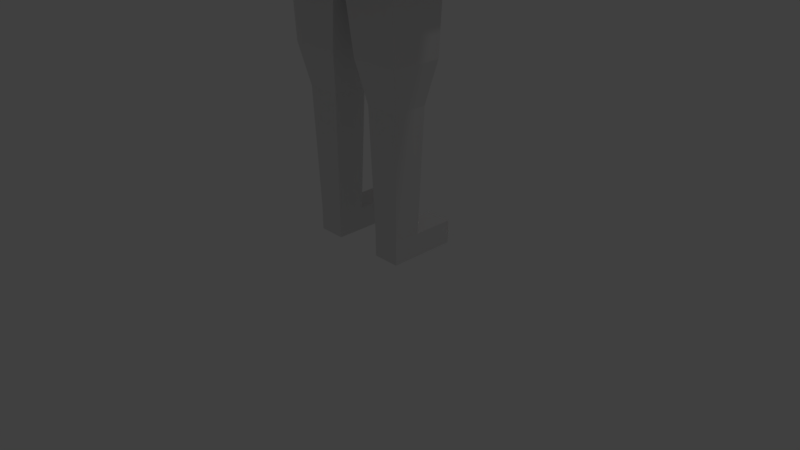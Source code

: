 # Source: Character_Armor.blend  (saved by Blender 2.79.0; exported with 4.5.12 LTS)
import bpy
from mathutils import Matrix  # noqa: F401  (used for matrix-valued properties, if any)

bpy.ops.wm.read_factory_settings(use_empty=True)
scene = bpy.context.scene
scene.name = 'Scene'

# ---- collections
col_collection_1 = bpy.data.collections.new('Collection 1'); scene.collection.children.link(col_collection_1)

# ---- materials (node trees are filled in below, after node groups)
mat_bronze = bpy.data.materials.new('Bronze')
mat_bronze.alpha_threshold = 0.0
mat_bronze.roughness = 0.5

# ---- material node trees
mat_bronze.use_nodes = True; mat_bronze.node_tree.nodes.clear()
_N = mat_bronze.node_tree.nodes; _L = mat_bronze.node_tree.links
n0 = _N.new('ShaderNodeOutputMaterial'); n0.name = 'Material Output'; n0.location = (300, 300)
n1 = _N.new('ShaderNodeBsdfPrincipled'); n1.name = 'Principled BSDF'; n1.location = (10, 300)
n1.width = 150
n1.subsurface_method = 'BURLEY'
n1.inputs[0].default_value = (0.686, 0.07055, 0.0, 1.0)
n1.inputs[1].default_value = 1.0
n1.inputs[2].default_value = 0.1207
n1.inputs[3].default_value = 1.45
n1.inputs[9].default_value = (1.0, 1.0, 1.0)
n1.inputs[15].default_value = 0.3103
n1.inputs[16].default_value = 0.5388
n1.inputs[24].default_value = 0.1871
_L.new(n1.outputs[0], n0.inputs[0])
n0.is_active_output = True

# ---- world
world_world = bpy.data.worlds.new('World'); scene.world = world_world
world_world.color = (0.05088, 0.05088, 0.05088)
world_world.use_sun_shadow = False
world_world.sun_shadow_jitter_overblur = 0.0
world_world.cycles.sampling_method = 'MANUAL'

# ---- cameras
cam_camera = bpy.data.cameras.new('Camera')
cam_camera.clip_end = 100.0
cam_camera.lens = 35.0
cam_camera.sensor_width = 32.0
cam_camera.sensor_height = 18.0
cam_camera.ortho_scale = 7.314
cam_camera.dof.focus_distance = 0.0

# ---- lights
light_lamp_001 = bpy.data.lights.new('Lamp.001', 'POINT')
light_lamp_001.transmission_factor = 0.0
light_lamp_001.energy = 100.0
light_lamp_001.shadow_buffer_clip_start = 0.5
light_lamp_001.shadow_soft_size = 0.1
light_lamp_001.shadow_maximum_resolution = 0.006
light_lamp_001.use_absolute_resolution = True

# ---- meshes
me_cube_001 = bpy.data.meshes.new('Cube.001')
me_cube_001.from_pydata([(-3.024, -0.4204, 6.869), (-2.991, -0.4214, 7.721), (-3.033, 0.3703, 6.872), (-3.067, 0.5103, 7.71), (-1.076, -0.5686, 6.699), (-1.126, -0.5896, 7.713), (-1.077, 0.594, 6.699), (-1.127, 0.653, 7.711), (-2.092, 0.5553, 6.762), (-2.087, 0.6655, 7.826), (-2.093, -0.5735, 6.765), (-2.052, -0.583, 7.83), (-1.634, 0.7939, 7.877), (-1.602, -0.6961, 6.628), (-1.602, 0.6919, 6.626), (-1.612, -0.714, 7.879), (-1.662, 0.6279, 6.679), (-1.661, -0.6483, 7.837), (-1.682, 0.7264, 7.834), (-1.661, -0.6308, 6.68), (-1.683, 0.6611, 6.656), (-1.68, -0.6847, 7.866), (-1.705, 0.766, 7.864), (-1.683, -0.6682, 6.658), (-3.031, -0.4261, 6.933), (-3.006, -0.4266, 7.656), (-3.066, 0.2714, 6.914), (-3.093, 0.3936, 7.668), (-3.073, -0.452, 6.891), (-3.04, -0.4519, 7.696), (-3.07, 0.3069, 6.887), (-3.097, 0.4425, 7.692), (-4.38, -0.2917, 7.03), (-4.356, -0.2906, 7.667), (-4.38, 0.3078, 7.027), (-4.394, 0.4093, 7.659), (-4.438, -0.3186, 7.006), (-4.412, -0.3184, 7.691), (-4.438, 0.3283, 7.001), (-4.464, 0.4416, 7.686), (-4.528, -0.2974, 7.025), (-4.505, -0.2977, 7.672), (-4.526, 0.3114, 7.02), (-4.554, 0.4164, 7.665), (-2.991, -0.3713, 6.924), (-2.96, -0.3713, 7.666), (-2.991, 0.3258, 6.924), (-3.022, 0.4594, 7.666), (-1.098, -0.5172, 6.758), (-1.159, -0.5344, 7.663), (-1.098, 0.5428, 6.758), (-1.159, 0.5963, 7.663), (-2.069, 0.5034, 6.819), (-2.067, 0.6086, 7.773), (-2.069, -0.5182, 6.819), (-2.033, -0.5286, 7.773), (-1.617, 0.7356, 7.824), (-1.582, -0.6402, 6.682), (-1.582, 0.6381, 6.682), (-1.596, -0.6572, 7.824), (-1.648, 0.5774, 6.74), (-1.656, -0.5933, 7.778), (-1.676, 0.669, 7.778), (-1.648, -0.5784, 6.74), (-1.695, 0.6067, 6.714), (-1.698, -0.6272, 7.812), (-1.722, 0.7059, 7.812), (-1.695, -0.6117, 6.714), (-3.046, -0.362, 6.98), (-3.019, -0.362, 7.609), (-3.046, 0.2293, 6.98), (-3.072, 0.3426, 7.609), (-3.094, -0.3967, 6.947), (-3.065, -0.3967, 7.643), (-3.094, 0.2579, 6.947), (-3.122, 0.3833, 7.643), (-4.406, -0.2384, 7.085), (-4.384, -0.2384, 7.612), (-4.406, 0.2574, 7.085), (-4.428, 0.3524, 7.612), (-4.446, -0.2616, 7.062), (-4.422, -0.2616, 7.635), (-4.446, 0.2766, 7.062), (-4.47, 0.3797, 7.635), (-4.494, -0.2457, 7.078), (-4.472, -0.2457, 7.619), (-4.494, 0.2635, 7.078), (-4.517, 0.361, 7.619), (3.024, -0.4204, 6.869), (2.991, -0.4214, 7.721), (3.033, 0.3703, 6.872), (3.067, 0.5103, 7.71), (1.076, -0.5686, 6.699), (1.126, -0.5896, 7.713), (1.077, 0.594, 6.699), (1.127, 0.653, 7.711), (2.092, 0.5553, 6.762), (2.087, 0.6655, 7.826), (2.093, -0.5735, 6.765), (2.052, -0.583, 7.83), (1.634, 0.7939, 7.877), (1.602, -0.6961, 6.628), (1.602, 0.6919, 6.626), (1.612, -0.714, 7.879), (1.662, 0.6279, 6.679), (1.661, -0.6483, 7.837), (1.682, 0.7264, 7.834), (1.661, -0.6308, 6.68), (1.683, 0.6611, 6.656), (1.68, -0.6847, 7.866), (1.705, 0.766, 7.864), (1.683, -0.6682, 6.658), (3.031, -0.4261, 6.933), (3.006, -0.4266, 7.656), (3.066, 0.2714, 6.914), (3.093, 0.3936, 7.668), (3.073, -0.452, 6.891), (3.04, -0.4519, 7.696), (3.07, 0.3069, 6.887), (3.097, 0.4425, 7.692), (4.38, -0.2917, 7.03), (4.356, -0.2906, 7.667), (4.38, 0.3078, 7.027), (4.394, 0.4093, 7.659), (4.438, -0.3186, 7.006), (4.412, -0.3184, 7.691), (4.438, 0.3283, 7.001), (4.464, 0.4416, 7.686), (4.528, -0.2974, 7.025), (4.505, -0.2977, 7.672), (4.526, 0.3114, 7.02), (4.554, 0.4164, 7.665), (2.991, -0.3713, 6.924), (2.96, -0.3713, 7.666), (2.991, 0.3258, 6.924), (3.022, 0.4594, 7.666), (1.098, -0.5172, 6.758), (1.159, -0.5344, 7.663), (1.098, 0.5428, 6.758), (1.159, 0.5963, 7.663), (2.069, 0.5034, 6.819), (2.067, 0.6086, 7.773), (2.069, -0.5182, 6.819), (2.033, -0.5286, 7.773), (1.617, 0.7356, 7.824), (1.582, -0.6402, 6.682), (1.582, 0.6381, 6.682), (1.596, -0.6572, 7.824), (1.648, 0.5774, 6.74), (1.656, -0.5933, 7.778), (1.676, 0.669, 7.778), (1.648, -0.5784, 6.74), (1.695, 0.6067, 6.714), (1.698, -0.6272, 7.812), (1.722, 0.7059, 7.812), (1.695, -0.6117, 6.714), (3.046, -0.362, 6.98), (3.019, -0.362, 7.609), (3.046, 0.2293, 6.98), (3.072, 0.3426, 7.609), (3.094, -0.3967, 6.947), (3.065, -0.3967, 7.643), (3.094, 0.2579, 6.947), (3.122, 0.3833, 7.643), (4.406, -0.2384, 7.085), (4.384, -0.2384, 7.612), (4.406, 0.2574, 7.085), (4.428, 0.3524, 7.612), (4.446, -0.2616, 7.062), (4.422, -0.2616, 7.635), (4.446, 0.2766, 7.062), (4.47, 0.3797, 7.635), (4.494, -0.2457, 7.078), (4.472, -0.2457, 7.619), (4.494, 0.2635, 7.078), (4.517, 0.361, 7.619)], [], [(14, 12, 7, 6), (10, 11, 1, 0), (14, 6, 4, 13), (9, 3, 1, 11), (22, 9, 11, 21), (2, 8, 10, 0), (23, 21, 11, 10), (2, 3, 9, 8), (4, 5, 15, 13), (7, 12, 15, 5), (16, 14, 13, 19), (16, 18, 12, 14), (20, 22, 18, 16), (20, 16, 19, 23), (13, 15, 17, 19), (12, 18, 17, 15), (8, 20, 23, 10), (8, 9, 22, 20), (19, 17, 21, 23), (18, 22, 21, 17), (1, 3, 27, 25), (2, 0, 24, 26), (3, 2, 26, 27), (0, 1, 25, 24), (25, 27, 31, 29), (26, 24, 28, 30), (27, 26, 30, 31), (24, 25, 29, 28), (29, 31, 35, 33), (30, 28, 32, 34), (31, 30, 34, 35), (28, 29, 33, 32), (35, 34, 38, 39), (32, 33, 37, 36), (33, 35, 39, 37), (34, 32, 36, 38), (37, 39, 43, 41), (38, 36, 40, 42), (39, 38, 42, 43), (36, 37, 41, 40), (58, 50, 51, 56), (54, 44, 45, 55), (58, 57, 48, 50), (53, 55, 45, 47), (66, 65, 55, 53), (46, 44, 54, 52), (67, 54, 55, 65), (46, 52, 53, 47), (48, 57, 59, 49), (51, 49, 59, 56), (60, 63, 57, 58), (60, 58, 56, 62), (64, 60, 62, 66), (64, 67, 63, 60), (57, 63, 61, 59), (56, 59, 61, 62), (52, 54, 67, 64), (52, 64, 66, 53), (63, 67, 65, 61), (62, 61, 65, 66), (45, 69, 71, 47), (46, 70, 68, 44), (47, 71, 70, 46), (44, 68, 69, 45), (69, 73, 75, 71), (70, 74, 72, 68), (71, 75, 74, 70), (68, 72, 73, 69), (73, 77, 79, 75), (74, 78, 76, 72), (75, 79, 78, 74), (72, 76, 77, 73), (79, 83, 82, 78), (76, 80, 81, 77), (77, 81, 83, 79), (78, 82, 80, 76), (81, 85, 87, 83), (82, 86, 84, 80), (83, 87, 86, 82), (80, 84, 85, 81), (6, 7, 51, 50), (4, 6, 50, 48), (7, 5, 49, 51), (5, 4, 48, 49), (42, 40, 84, 86), (40, 41, 85, 84), (41, 43, 87, 85), (43, 42, 86, 87), (102, 94, 95, 100), (98, 88, 89, 99), (102, 101, 92, 94), (97, 99, 89, 91), (110, 109, 99, 97), (90, 88, 98, 96), (111, 98, 99, 109), (90, 96, 97, 91), (92, 101, 103, 93), (95, 93, 103, 100), (104, 107, 101, 102), (104, 102, 100, 106), (108, 104, 106, 110), (108, 111, 107, 104), (101, 107, 105, 103), (100, 103, 105, 106), (96, 98, 111, 108), (96, 108, 110, 97), (107, 111, 109, 105), (106, 105, 109, 110), (89, 113, 115, 91), (90, 114, 112, 88), (91, 115, 114, 90), (88, 112, 113, 89), (113, 117, 119, 115), (114, 118, 116, 112), (115, 119, 118, 114), (112, 116, 117, 113), (117, 121, 123, 119), (118, 122, 120, 116), (119, 123, 122, 118), (116, 120, 121, 117), (123, 127, 126, 122), (120, 124, 125, 121), (121, 125, 127, 123), (122, 126, 124, 120), (125, 129, 131, 127), (126, 130, 128, 124), (127, 131, 130, 126), (124, 128, 129, 125), (146, 144, 139, 138), (142, 143, 133, 132), (146, 138, 136, 145), (141, 135, 133, 143), (154, 141, 143, 153), (134, 140, 142, 132), (155, 153, 143, 142), (134, 135, 141, 140), (136, 137, 147, 145), (139, 144, 147, 137), (148, 146, 145, 151), (148, 150, 144, 146), (152, 154, 150, 148), (152, 148, 151, 155), (145, 147, 149, 151), (144, 150, 149, 147), (140, 152, 155, 142), (140, 141, 154, 152), (151, 149, 153, 155), (150, 154, 153, 149), (133, 135, 159, 157), (134, 132, 156, 158), (135, 134, 158, 159), (132, 133, 157, 156), (157, 159, 163, 161), (158, 156, 160, 162), (159, 158, 162, 163), (156, 157, 161, 160), (161, 163, 167, 165), (162, 160, 164, 166), (163, 162, 166, 167), (160, 161, 165, 164), (167, 166, 170, 171), (164, 165, 169, 168), (165, 167, 171, 169), (166, 164, 168, 170), (169, 171, 175, 173), (170, 168, 172, 174), (171, 170, 174, 175), (168, 169, 173, 172), (94, 138, 139, 95), (92, 136, 138, 94), (95, 139, 137, 93), (93, 137, 136, 92), (130, 174, 172, 128), (128, 172, 173, 129), (129, 173, 175, 131), (131, 175, 174, 130)])
me_cube_001.materials.append(mat_bronze)
me_cube_001.use_remesh_preserve_volume = False
me_cube_001.use_remesh_preserve_attributes = False
me_cube_001.use_mirror_vertex_groups = False
me_cube_001.update()
me_cube = bpy.data.meshes.new('Cube')
me_cube.from_pydata([(-0.5635, -0.5733, -1.272), (-0.552, -0.8695, -0.9815), (-0.8375, -0.5783, -0.9905), (-0.5462, -0.8695, 0.4059), (-0.5462, -0.5783, 0.6972), (-0.8375, -0.5783, 0.4059), (-0.5561, 0.9121, -1.277), (-0.8294, 1.126, -0.9909), (-0.09484, 1.209, -1.167), (-0.5462, 0.9132, 0.6972), (-0.5462, 1.204, 0.4059), (-0.8375, 0.9132, 0.4059), (-0.8399, -0.5803, -0.6329), (-0.07925, 1.174, -0.09836), (-0.5483, -0.8719, -0.2923), (-0.8399, -0.5803, -0.2923), (-0.5554, 1.203, 0.08406), (-0.8416, 0.9102, -0.2889), (-0.5483, -0.8719, -0.6329), (-0.8257, 1.168, -0.6334), (-0.8399, -0.5803, -0.4771), (-0.5274, 1.228, -0.1027), (-0.5483, -0.8719, -0.4771), (-0.8351, 1.064, -0.4756), (0.5635, -0.5733, -1.272), (0.552, -0.8695, -0.9815), (0.8375, -0.5783, -0.9905), (0.5462, -0.8695, 0.4059), (0.5462, -0.5783, 0.6972), (0.8375, -0.5783, 0.4059), (0.5561, 0.9121, -1.277), (0.8294, 1.126, -0.9909), (0.09484, 1.209, -1.167), (0.5462, 0.9132, 0.6972), (0.5462, 1.204, 0.4059), (0.8375, 0.9132, 0.4059), (0.0, -0.8757, -0.6329), (0.8399, -0.5803, -0.6329), (0.0, 0.9152, 0.6996), (0.0, 1.207, 0.408), (0.07925, 1.174, -0.09836), (0.0, -0.8757, -0.9734), (0.0, -0.5803, 0.6996), (0.0, -0.8719, 0.408), (0.5483, -0.8719, -0.2923), (0.8399, -0.5803, -0.2923), (0.5554, 1.203, 0.08406), (0.8416, 0.9102, -0.2889), (0.0, 1.211, 0.0612), (0.0, -0.8757, -0.2923), (0.5483, -0.8719, -0.6329), (0.8257, 1.168, -0.6334), (0.8399, -0.5803, -0.4771), (0.0, -0.8757, -0.4771), (0.5274, 1.228, -0.1027), (0.5483, -0.8719, -0.4771), (0.8351, 1.064, -0.4756), (-0.5292, -0.5612, -1.238), (-0.5292, -0.8257, -0.9734), (-0.7937, -0.5612, -0.9734), (-0.5292, -0.8257, 0.3888), (-0.5292, -0.5612, 0.6534), (-0.7937, -0.5612, 0.3888), (-0.5292, 0.8961, -1.238), (-0.7937, 1.095, -0.9734), (-0.08907, 1.161, -1.155), (-0.5292, 0.8961, 0.6534), (-0.5292, 1.161, 0.3888), (-0.7937, 0.8961, 0.3888), (-0.7937, -0.5612, -0.6329), (-0.07606, 1.124, -0.09741), (-0.5292, -0.8257, -0.2923), (-0.7937, -0.5612, -0.2923), (-0.5292, 1.161, 0.08173), (-0.7937, 0.8961, -0.2923), (-0.5292, -0.8257, -0.6329), (-0.7937, 1.13, -0.6329), (-0.7937, -0.5612, -0.4771), (-0.5039, 1.184, -0.1074), (-0.5292, -0.8257, -0.4771), (-0.7937, 1.036, -0.4771), (0.5292, -0.5612, -1.238), (0.5292, -0.8257, -0.9734), (0.7937, -0.5612, -0.9734), (0.5292, -0.8257, 0.3888), (0.5292, -0.5612, 0.6534), (0.7937, -0.5612, 0.3888), (0.5292, 0.8961, -1.238), (0.7937, 1.095, -0.9734), (0.08907, 1.161, -1.155), (0.5292, 0.8961, 0.6534), (0.5292, 1.161, 0.3888), (0.7937, 0.8961, 0.3888), (0.0, -0.8257, -0.6329), (0.7937, -0.5612, -0.6329), (0.0, 0.8961, 0.6534), (0.0, 1.161, 0.3888), (0.07606, 1.124, -0.09741), (0.0, -0.8257, -0.9734), (0.0, -0.5612, 0.6534), (0.0, -0.8257, 0.3888), (0.5292, -0.8257, -0.2923), (0.7937, -0.5612, -0.2923), (0.5292, 1.161, 0.08173), (0.7937, 0.8961, -0.2923), (0.0, 1.161, 0.0612), (0.0, -0.8257, -0.2923), (0.5292, -0.8257, -0.6329), (0.7937, 1.13, -0.6329), (0.7937, -0.5612, -0.4771), (0.0, -0.8257, -0.4771), (0.5039, 1.184, -0.1074), (0.5292, -0.8257, -0.4771), (0.7937, 1.036, -0.4771)], [], [(49, 43, 3, 14), (38, 9, 4, 42), (15, 5, 11, 17), (0, 1, 2), (3, 4, 5), (6, 7, 8), (9, 10, 11), (6, 0, 2, 7), (14, 3, 5, 15), (4, 9, 11, 5), (13, 8, 7, 19), (2, 12, 19, 7), (42, 4, 3, 43), (1, 18, 12, 2), (41, 36, 18, 1), (9, 38, 39, 10), (16, 10, 39, 48), (21, 13, 19, 23), (10, 16, 17, 11), (22, 14, 15, 20), (20, 15, 17, 23), (53, 49, 14, 22), (36, 53, 22, 18), (12, 20, 23, 19), (18, 22, 20, 12), (16, 21, 23, 17), (49, 44, 27, 43), (38, 42, 28, 33), (45, 47, 35, 29), (24, 26, 25), (27, 29, 28), (30, 32, 31), (33, 35, 34), (30, 31, 26, 24), (44, 45, 29, 27), (28, 29, 35, 33), (40, 51, 31, 32), (26, 31, 51, 37), (42, 43, 27, 28), (25, 26, 37, 50), (41, 25, 50, 36), (33, 34, 39, 38), (46, 48, 39, 34), (54, 56, 51, 40), (34, 35, 47, 46), (55, 52, 45, 44), (52, 56, 47, 45), (53, 55, 44, 49), (36, 50, 55, 53), (37, 51, 56, 52), (50, 37, 52, 55), (46, 47, 56, 54), (106, 71, 60, 100), (95, 99, 61, 66), (72, 74, 68, 62), (57, 59, 58), (60, 62, 61), (63, 65, 64), (66, 68, 67), (63, 64, 59, 57), (71, 72, 62, 60), (61, 62, 68, 66), (70, 76, 64, 65), (59, 64, 76, 69), (99, 100, 60, 61), (58, 59, 69, 75), (98, 58, 75, 93), (66, 67, 96, 95), (73, 105, 96, 67), (78, 80, 76, 70), (67, 68, 74, 73), (79, 77, 72, 71), (77, 80, 74, 72), (110, 79, 71, 106), (93, 75, 79, 110), (69, 76, 80, 77), (75, 69, 77, 79), (73, 74, 80, 78), (106, 100, 84, 101), (95, 90, 85, 99), (102, 86, 92, 104), (81, 82, 83), (84, 85, 86), (87, 88, 89), (90, 91, 92), (87, 81, 83, 88), (101, 84, 86, 102), (85, 90, 92, 86), (97, 89, 88, 108), (83, 94, 108, 88), (99, 85, 84, 100), (82, 107, 94, 83), (98, 93, 107, 82), (90, 95, 96, 91), (103, 91, 96, 105), (111, 97, 108, 113), (91, 103, 104, 92), (112, 101, 102, 109), (109, 102, 104, 113), (110, 106, 101, 112), (93, 110, 112, 107), (94, 109, 113, 108), (107, 112, 109, 94), (103, 111, 113, 104), (1, 0, 57, 58), (6, 8, 65, 63), (0, 6, 63, 57), (8, 13, 70, 65), (41, 1, 58, 98), (13, 21, 78, 70), (16, 48, 105, 73), (21, 16, 73, 78), (24, 25, 82, 81), (32, 30, 87, 89), (30, 24, 81, 87), (40, 32, 89, 97), (25, 41, 98, 82), (54, 40, 97, 111), (48, 46, 103, 105), (46, 54, 111, 103)])
me_cube.materials.append(mat_bronze)
me_cube.use_remesh_preserve_volume = False
me_cube.use_remesh_preserve_attributes = False
me_cube.use_mirror_vertex_groups = False
me_cube.update()
me_cube_002 = bpy.data.meshes.new('Cube.002')
me_cube_002.from_pydata([(1.327, -0.6302, -2.4), (1.316, -0.7034, 1.153), (1.327, 0.5912, -2.4), (1.313, 0.7934, 1.154), (1.327, 0.7635, 0.1498), (1.326, 0.7605, -0.7018), (1.326, 0.6819, -1.551), (1.324, -0.7982, 0.1503), (1.325, -0.7216, -0.7003), (1.326, -0.6956, -1.55), (0.6451, 1.033, 1.098), (0.6543, -1.048, -2.4), (0.655, 1.048, -2.4), (0.6473, -1.036, 1.094), (0.6536, -1.049, -1.55), (0.6522, -1.049, -0.7002), (0.6514, -1.049, 0.1503), (0.6538, 1.048, -1.55), (0.6549, 1.048, -0.7055), (0.6564, 1.268, 0.1498), (1.333, -0.3333, -2.399), (1.333, 0.3333, -2.399), (1.317, 0.3333, 1.158), (1.317, -0.3333, 1.158), (1.333, 0.3333, -1.549), (1.333, -0.3333, -1.549), (1.333, 0.3333, -0.6995), (1.333, -0.3333, -0.6995), (1.333, 0.584, 0.01654), (1.333, -0.5629, 0.01654), (0.6369, 0.3333, 1.11), (0.6369, -0.3333, 1.11), (1.325, 0.7934, 0.995), (1.325, -0.7218, 0.9936), (0.652, -1.049, 0.941), (0.6536, 1.077, 0.9501), (1.333, 0.584, 0.9924), (1.333, -0.5629, 0.9924), (-1.327, -0.6302, -2.4), (-1.316, -0.7034, 1.153), (-1.327, 0.5912, -2.4), (-1.313, 0.7934, 1.154), (0.0, 1.05, -2.399), (0.0, 1.03, 1.04), (0.0, -1.05, -2.399), (0.0, -1.036, 1.034), (-1.327, 0.7635, 0.1498), (-1.326, 0.7605, -0.7018), (-1.326, 0.6819, -1.551), (-1.324, -0.7982, 0.1503), (-1.325, -0.7216, -0.7003), (-1.326, -0.6956, -1.55), (0.0, -1.05, 0.1502), (0.0, -1.05, -0.6995), (0.0, -1.05, -1.549), (0.0, 1.391, 0.15), (0.0, 1.049, -0.7074), (0.0, 1.05, -1.549), (-0.6451, 1.033, 1.098), (-0.6543, -1.048, -2.4), (-0.655, 1.048, -2.4), (-0.6473, -1.036, 1.094), (-0.6536, -1.049, -1.55), (-0.6522, -1.049, -0.7002), (-0.6514, -1.049, 0.1503), (-0.6538, 1.048, -1.55), (-0.6549, 1.048, -0.7055), (-0.6564, 1.268, 0.1498), (-1.333, -0.3333, -2.399), (-1.333, 0.3333, -2.399), (-1.317, 0.3333, 1.158), (-1.317, -0.3333, 1.158), (0.0, 0.3333, 1.05), (0.0, -0.3333, 1.05), (-1.333, 0.3333, -1.549), (-1.333, -0.3333, -1.549), (-1.333, 0.3333, -0.6995), (-1.333, -0.3333, -0.6995), (-1.333, 0.584, 0.01654), (-1.333, -0.5629, 0.01654), (-0.6369, 0.3333, 1.11), (-0.6369, -0.3333, 1.11), (-1.325, 0.7934, 0.995), (-1.325, -0.7218, 0.9936), (0.0, -1.05, 0.8876), (0.0, 1.093, 0.9027), (-0.652, -1.049, 0.941), (-0.6536, 1.077, 0.9501), (-1.333, 0.584, 0.9924), (-1.333, -0.5629, 0.9924), (1.283, -0.6059, -2.399), (1.283, -0.6832, 1.121), (1.283, 0.5679, -2.399), (1.283, 0.771, 1.121), (1.283, 0.7387, 0.1502), (1.283, 0.7343, -0.6995), (1.283, 0.6563, -1.549), (1.283, -0.7694, 0.1502), (1.283, -0.6949, -0.6995), (1.283, -0.6695, -1.549), (0.6416, 1.0, 1.06), (0.6416, -1.0, -2.399), (0.6416, 1.0, -2.399), (0.6416, -1.0, 1.06), (0.6416, -1.0, -1.549), (0.6416, -1.0, -0.6995), (0.6416, -1.0, 0.1502), (0.6416, 1.0, -1.549), (0.6416, 1.0, -0.6995), (0.6416, 1.22, 0.1502), (1.283, -0.3333, -2.399), (1.283, 0.3333, -2.399), (1.283, 0.3333, 1.121), (1.283, -0.3333, 1.121), (1.283, 0.3333, -1.549), (1.283, -0.3333, -1.549), (1.283, 0.3333, -0.6995), (1.283, -0.3333, -0.6995), (1.283, 0.584, 0.01654), (1.283, -0.5629, 0.01654), (0.6416, 0.3333, 1.06), (0.6416, -0.3333, 1.06), (1.283, 0.7667, 0.9924), (1.283, -0.6946, 0.9924), (0.6416, -1.0, 0.94), (0.6416, 1.029, 0.94), (1.283, 0.584, 0.9924), (1.283, -0.5629, 0.9924), (-1.283, -0.6059, -2.399), (-1.283, -0.6832, 1.121), (-1.283, 0.5679, -2.399), (-1.283, 0.771, 1.121), (0.0, 1.0, -2.399), (0.0, 1.0, 1.0), (0.0, -1.0, -2.399), (0.0, -1.0, 1.0), (-1.283, 0.7387, 0.1502), (-1.283, 0.7343, -0.6995), (-1.283, 0.6563, -1.549), (-1.283, -0.7694, 0.1502), (-1.283, -0.6949, -0.6995), (-1.283, -0.6695, -1.549), (0.0, -1.0, 0.1502), (0.0, -1.0, -0.6995), (0.0, -1.0, -1.549), (0.0, 1.341, 0.1502), (0.0, 1.0, -0.6995), (0.0, 1.0, -1.549), (-0.6416, 1.0, 1.06), (-0.6416, -1.0, -2.399), (-0.6416, 1.0, -2.399), (-0.6416, -1.0, 1.06), (-0.6416, -1.0, -1.549), (-0.6416, -1.0, -0.6995), (-0.6416, -1.0, 0.1502), (-0.6416, 1.0, -1.549), (-0.6416, 1.0, -0.6995), (-0.6416, 1.22, 0.1502), (-1.283, -0.3333, -2.399), (-1.283, 0.3333, -2.399), (-1.283, 0.3333, 1.121), (-1.283, -0.3333, 1.121), (0.0, 0.3333, 1.0), (0.0, -0.3333, 1.0), (-1.283, 0.3333, -1.549), (-1.283, -0.3333, -1.549), (-1.283, 0.3333, -0.6995), (-1.283, -0.3333, -0.6995), (-1.283, 0.584, 0.01654), (-1.283, -0.5629, 0.01654), (-0.6416, 0.3333, 1.06), (-0.6416, -0.3333, 1.06), (-1.283, 0.7667, 0.9924), (-1.283, -0.6946, 0.9924), (0.0, -1.0, 0.8876), (0.0, 1.045, 0.8876), (-0.6416, -1.0, 0.94), (-0.6416, 1.029, 0.94), (-1.283, 0.584, 0.9924), (-1.283, -0.5629, 0.9924)], [], [(35, 10, 3, 32), (37, 23, 1, 33), (31, 73, 45, 13), (34, 13, 45, 84), (11, 14, 54, 44), (14, 15, 53, 54), (15, 16, 52, 53), (20, 25, 9, 0), (25, 27, 8, 9), (27, 29, 7, 8), (12, 17, 6, 2), (17, 18, 5, 6), (18, 19, 4, 5), (56, 55, 19, 18), (57, 56, 18, 17), (42, 57, 17, 12), (8, 7, 16, 15), (9, 8, 15, 14), (0, 9, 14, 11), (33, 1, 13, 34), (23, 31, 13, 1), (85, 43, 10, 35), (3, 10, 30, 22), (22, 30, 31, 23), (5, 4, 28, 26), (26, 28, 29, 27), (6, 5, 26, 24), (24, 26, 27, 25), (2, 6, 24, 21), (21, 24, 25, 20), (10, 43, 72, 30), (32, 3, 22, 36), (36, 22, 23, 37), (4, 32, 36, 28), (55, 85, 35, 19), (7, 33, 34, 16), (16, 34, 84, 52), (29, 37, 33, 7), (19, 35, 32, 4), (87, 82, 41, 58), (89, 83, 39, 71), (81, 61, 45, 73), (86, 84, 45, 61), (59, 44, 54, 62), (62, 54, 53, 63), (63, 53, 52, 64), (68, 38, 51, 75), (75, 51, 50, 77), (77, 50, 49, 79), (60, 40, 48, 65), (65, 48, 47, 66), (66, 47, 46, 67), (56, 66, 67, 55), (57, 65, 66, 56), (42, 60, 65, 57), (50, 63, 64, 49), (51, 62, 63, 50), (38, 59, 62, 51), (83, 86, 61, 39), (71, 39, 61, 81), (85, 87, 58, 43), (41, 70, 80, 58), (70, 71, 81, 80), (47, 76, 78, 46), (76, 77, 79, 78), (48, 74, 76, 47), (74, 75, 77, 76), (40, 69, 74, 48), (69, 68, 75, 74), (58, 80, 72, 43), (82, 88, 70, 41), (88, 89, 71, 70), (46, 78, 88, 82), (55, 67, 87, 85), (49, 64, 86, 83), (64, 52, 84, 86), (79, 49, 83, 89), (67, 46, 82, 87), (125, 122, 93, 100), (127, 123, 91, 113), (121, 103, 135, 163), (124, 174, 135, 103), (101, 134, 144, 104), (104, 144, 143, 105), (105, 143, 142, 106), (110, 90, 99, 115), (115, 99, 98, 117), (117, 98, 97, 119), (102, 92, 96, 107), (107, 96, 95, 108), (108, 95, 94, 109), (146, 108, 109, 145), (147, 107, 108, 146), (132, 102, 107, 147), (98, 105, 106, 97), (99, 104, 105, 98), (90, 101, 104, 99), (123, 124, 103, 91), (113, 91, 103, 121), (175, 125, 100, 133), (93, 112, 120, 100), (112, 113, 121, 120), (95, 116, 118, 94), (116, 117, 119, 118), (96, 114, 116, 95), (114, 115, 117, 116), (92, 111, 114, 96), (111, 110, 115, 114), (100, 120, 162, 133), (122, 126, 112, 93), (126, 127, 113, 112), (94, 118, 126, 122), (145, 109, 125, 175), (97, 106, 124, 123), (106, 142, 174, 124), (119, 97, 123, 127), (109, 94, 122, 125), (177, 148, 131, 172), (179, 161, 129, 173), (171, 163, 135, 151), (176, 151, 135, 174), (149, 152, 144, 134), (152, 153, 143, 144), (153, 154, 142, 143), (158, 165, 141, 128), (165, 167, 140, 141), (167, 169, 139, 140), (150, 155, 138, 130), (155, 156, 137, 138), (156, 157, 136, 137), (146, 145, 157, 156), (147, 146, 156, 155), (132, 147, 155, 150), (140, 139, 154, 153), (141, 140, 153, 152), (128, 141, 152, 149), (173, 129, 151, 176), (161, 171, 151, 129), (175, 133, 148, 177), (131, 148, 170, 160), (160, 170, 171, 161), (137, 136, 168, 166), (166, 168, 169, 167), (138, 137, 166, 164), (164, 166, 167, 165), (130, 138, 164, 159), (159, 164, 165, 158), (148, 133, 162, 170), (172, 131, 160, 178), (178, 160, 161, 179), (136, 172, 178, 168), (145, 175, 177, 157), (139, 173, 176, 154), (154, 176, 174, 142), (169, 179, 173, 139), (157, 177, 172, 136), (2, 21, 111, 92), (0, 11, 101, 90), (42, 12, 102, 132), (11, 44, 134, 101), (12, 2, 92, 102), (20, 0, 90, 110), (21, 20, 110, 111), (29, 28, 118, 119), (31, 30, 120, 121), (30, 72, 162, 120), (73, 31, 121, 163), (28, 36, 126, 118), (37, 29, 119, 127), (36, 37, 127, 126), (69, 40, 130, 159), (59, 38, 128, 149), (60, 42, 132, 150), (44, 59, 149, 134), (40, 60, 150, 130), (38, 68, 158, 128), (68, 69, 159, 158), (78, 79, 169, 168), (80, 81, 171, 170), (72, 80, 170, 162), (81, 73, 163, 171), (88, 78, 168, 178), (79, 89, 179, 169), (89, 88, 178, 179)])
me_cube_002.materials.append(mat_bronze)
me_cube_002.use_remesh_preserve_volume = False
me_cube_002.use_remesh_preserve_attributes = False
me_cube_002.use_mirror_vertex_groups = False
me_cube_002.update()
me_cube_004 = bpy.data.meshes.new('Cube.004')
me_cube_004.from_pydata([(-0.8487, -0.3317, -0.9223), (-0.8638, -0.4115, 0.5636), (-0.8487, 0.3317, -0.9223), (-0.8638, 0.4086, 0.5636), (-0.1854, -0.3317, -0.9223), (-0.001393, -0.4115, 0.5636), (-0.1854, 0.3317, -0.9223), (-0.001393, 0.4086, 0.5636), (-0.7442, 0.2271, -1.466), (-0.7442, -0.2271, -1.466), (-0.29, 0.2271, -1.466), (-0.29, -0.2271, -1.466), (-0.6976, 0.1805, -3.104), (-0.6976, -0.1805, -3.104), (-0.3366, 0.1805, -3.104), (-0.3366, -0.1805, -3.104), (-0.6976, 0.1805, -3.412), (-0.6976, -0.1805, -3.412), (-0.3366, 0.1805, -3.412), (-0.3366, -0.1805, -3.412), (-0.3366, 0.7226, -3.104), (-0.6976, 0.7226, -3.104), (-0.3366, 0.7226, -3.412), (-0.6976, 0.7226, -3.412), (0.8487, -0.3317, -0.9223), (0.8638, -0.4115, 0.5636), (0.8487, 0.3317, -0.9223), (0.8638, 0.4086, 0.5636), (0.1854, -0.3317, -0.9223), (0.001393, -0.4115, 0.5636), (0.1854, 0.3317, -0.9223), (0.001393, 0.4086, 0.5636), (0.7442, 0.2271, -1.466), (0.7442, -0.2271, -1.466), (0.29, 0.2271, -1.466), (0.29, -0.2271, -1.466), (0.6976, 0.1805, -3.104), (0.6976, -0.1805, -3.104), (0.3366, 0.1805, -3.104), (0.3366, -0.1805, -3.104), (0.6976, 0.1805, -3.412), (0.6976, -0.1805, -3.412), (0.3366, 0.1805, -3.412), (0.3366, -0.1805, -3.412), (0.3366, 0.7226, -3.104), (0.6976, 0.7226, -3.104), (0.3366, 0.7226, -3.412), (0.6976, 0.7226, -3.412), (-2.909, -0.2201, 3.979), (-2.909, 0.2187, 3.979), (-2.909, -0.2201, 3.54), (-2.909, 0.2187, 3.54), (-1.727, -0.4379, 4.06), (-1.727, 0.4365, 4.06), (-1.727, 0.5682, 3.408), (-1.727, -0.5696, 3.408), (-4.272, -0.1831, 3.942), (-4.272, 0.1817, 3.942), (-4.272, -0.1831, 3.577), (-4.272, 0.1817, 3.577), (-4.33, 0.2211, 3.981), (-4.33, -0.2226, 3.981), (-4.33, 0.2211, 3.537), (-4.33, -0.2226, 3.537), (-4.824, 0.2211, 3.981), (-4.824, -0.2226, 3.981), (-4.824, 0.2211, 3.537), (-4.824, -0.2226, 3.537), (2.909, -0.2201, 3.979), (2.909, 0.2187, 3.979), (2.909, -0.2201, 3.54), (2.909, 0.2187, 3.54), (1.727, -0.4379, 4.06), (1.727, 0.4365, 4.06), (1.727, 0.5682, 3.408), (1.727, -0.5696, 3.408), (4.272, -0.1831, 3.942), (4.272, 0.1817, 3.942), (4.272, -0.1831, 3.577), (4.272, 0.1817, 3.577), (4.33, 0.2211, 3.981), (4.33, -0.2226, 3.981), (4.33, 0.2211, 3.537), (4.33, -0.2226, 3.537), (4.824, 0.2211, 3.981), (4.824, -0.2226, 3.981), (4.824, 0.2211, 3.537), (4.824, -0.2226, 3.537), (-0.5526, 0.9999, 4.596), (-0.5429, 0.9999, 5.925), (-0.7093, 0.3289, 5.925), (-0.7093, 0.3289, 4.596), (-0.3783, 0.2634, 3.902), (0.5526, 0.9999, 4.596), (0.5429, 0.9999, 5.925), (0.0, 0.9999, 4.596), (0.0, 0.9999, 5.925), (0.7093, 0.3289, 5.925), (0.7093, 0.3289, 4.596), (0.0, 0.3289, 5.925), (0.0, 0.3289, 4.596), (0.3783, 0.2634, 3.902), (0.0, 0.2634, 3.902), (-0.5526, -0.6879, 4.86), (-0.4955, -0.6677, 5.925), (-0.7093, -0.003337, 4.596), (-0.7093, -0.003337, 5.925), (-0.7093, -0.3355, 5.925), (-0.7093, -0.3355, 4.596), (-0.3783, -0.2701, 3.902), (-0.3783, -0.003337, 3.902), (0.5526, -0.6879, 4.86), (0.4955, -0.6677, 5.925), (0.0, -0.6879, 4.86), (0.0, -0.6677, 5.925), (0.7093, -0.003337, 4.596), (0.7093, -0.003337, 5.925), (0.0, -0.003337, 5.925), (0.7093, -0.3355, 5.925), (0.7093, -0.3355, 4.596), (0.0, -0.3355, 5.925), (0.0, -0.3355, 4.596), (0.3783, -0.2701, 3.902), (0.3783, -0.003337, 3.902), (0.0, -0.2701, 3.902), (0.0, -0.003337, 3.902), (-0.5128, 0.2493, 4.474), (-0.5128, -0.003337, 4.474), (0.0, 0.2493, 4.474), (0.5128, 0.2493, 4.474), (0.5128, -0.003337, 4.474), (-0.5128, -0.256, 4.474), (0.0, -0.256, 4.474), (0.5128, -0.256, 4.474), (0.8631, -0.4316, 0.5505), (1.315, -0.5099, 4.003), (0.8631, 0.4316, 0.5505), (1.315, 0.5099, 4.003), (-0.8631, -0.4316, 0.5505), (-1.315, -0.5099, 4.003), (-0.8631, 0.4316, 0.5505), (-1.315, 0.5099, 4.003), (1.886e-08, -0.4316, 0.5505), (2.229e-08, -0.5099, 4.003), (-1.886e-08, 0.4316, 0.5505), (-2.229e-08, 0.5099, 4.003), (0.9534, -0.4472, 1.241), (1.044, -0.4629, 1.931), (1.134, -0.4786, 2.622), (1.224, -0.4942, 3.313), (1.224, 0.4942, 3.313), (1.134, 0.4786, 2.622), (1.044, 0.4629, 1.931), (0.9534, 0.4472, 1.241), (-2.16e-08, 0.4942, 3.313), (-2.092e-08, 0.4786, 2.622), (-2.023e-08, 0.4629, 1.931), (-1.955e-08, 0.4472, 1.241), (2.16e-08, -0.4942, 3.313), (2.092e-08, -0.4786, 2.622), (2.023e-08, -0.4629, 1.931), (1.955e-08, -0.4472, 1.241), (-0.9534, -0.4472, 1.241), (-1.044, -0.4629, 1.931), (-1.134, -0.4786, 2.622), (-1.224, -0.4942, 3.313), (-1.224, 0.4942, 3.313), (-1.134, 0.4786, 2.622), (-1.044, 0.4629, 1.931), (-0.9534, 0.4472, 1.241), (0.8563, -0.3716, -0.1793), (0.8563, 0.3701, -0.1793), (0.09341, 0.3701, -0.1793), (0.09341, -0.3716, -0.1793), (-0.8563, -0.3716, -0.1793), (-0.8563, 0.3701, -0.1793), (-0.09341, 0.3701, -0.1793), (-0.09341, -0.3716, -0.1793), (0.3133, -0.2038, -2.285), (0.3133, 0.2038, -2.285), (0.7209, 0.2038, -2.285), (0.7209, -0.2038, -2.285), (-0.3133, -0.2038, -2.285), (-0.3133, 0.2038, -2.285), (-0.7209, 0.2038, -2.285), (-0.7209, -0.2038, -2.285)], [], [(174, 1, 3, 175), (175, 3, 7, 176), (176, 7, 5, 177), (177, 5, 1, 174), (6, 4, 11, 10), (7, 3, 1, 5), (183, 182, 15, 14), (4, 0, 9, 11), (2, 6, 10, 8), (0, 2, 8, 9), (13, 12, 16, 17), (185, 184, 12, 13), (182, 185, 13, 15), (184, 183, 14, 12), (16, 18, 19, 17), (15, 13, 17, 19), (18, 16, 23, 22), (14, 15, 19, 18), (21, 20, 22, 23), (12, 14, 20, 21), (16, 12, 21, 23), (14, 18, 22, 20), (170, 171, 27, 25), (171, 172, 31, 27), (172, 173, 29, 31), (173, 170, 25, 29), (30, 34, 35, 28), (31, 29, 25, 27), (179, 38, 39, 178), (28, 35, 33, 24), (26, 32, 34, 30), (24, 33, 32, 26), (37, 41, 40, 36), (181, 37, 36, 180), (178, 39, 37, 181), (180, 36, 38, 179), (40, 41, 43, 42), (39, 43, 41, 37), (42, 46, 47, 40), (38, 42, 43, 39), (45, 47, 46, 44), (36, 45, 44, 38), (40, 47, 45, 36), (38, 44, 46, 42), (54, 166, 165, 55), (166, 54, 53, 141), (52, 139, 141, 53), (51, 50, 58, 59), (139, 52, 55, 165), (50, 55, 52, 48), (51, 54, 55, 50), (49, 53, 54, 51), (48, 52, 53, 49), (56, 57, 60, 61), (50, 48, 56, 58), (49, 51, 59, 57), (48, 49, 57, 56), (63, 61, 65, 67), (58, 56, 61, 63), (57, 59, 62, 60), (59, 58, 63, 62), (64, 66, 67, 65), (60, 62, 66, 64), (62, 63, 67, 66), (61, 60, 64, 65), (75, 149, 150, 74), (72, 135, 149, 75), (73, 137, 135, 72), (137, 73, 74, 150), (71, 79, 78, 70), (70, 68, 72, 75), (71, 70, 75, 74), (69, 71, 74, 73), (68, 69, 73, 72), (76, 81, 80, 77), (70, 78, 76, 68), (69, 77, 79, 71), (68, 76, 77, 69), (83, 87, 85, 81), (78, 83, 81, 76), (77, 80, 82, 79), (79, 82, 83, 78), (84, 85, 87, 86), (80, 84, 86, 82), (82, 86, 87, 83), (81, 85, 84, 80), (91, 90, 89, 88), (88, 89, 96, 95), (127, 126, 92, 110), (99, 90, 106, 117), (96, 89, 90, 99), (88, 95, 100, 91), (105, 106, 90, 91), (92, 102, 125, 110), (126, 128, 102, 92), (98, 93, 94, 97), (93, 95, 96, 94), (130, 123, 101, 129), (99, 117, 116, 97), (96, 99, 97, 94), (93, 98, 100, 95), (115, 98, 97, 116), (101, 123, 125, 102), (129, 101, 102, 128), (108, 103, 104, 107), (103, 113, 114, 104), (127, 110, 109, 131), (120, 117, 106, 107), (114, 120, 107, 104), (103, 108, 121, 113), (105, 108, 107, 106), (109, 110, 125, 124), (131, 109, 124, 132), (119, 118, 112, 111), (111, 112, 114, 113), (130, 133, 122, 123), (120, 118, 116, 117), (114, 112, 118, 120), (111, 113, 121, 119), (115, 116, 118, 119), (122, 124, 125, 123), (133, 132, 124, 122), (119, 121, 132, 133), (115, 119, 133, 130), (108, 131, 132, 121), (105, 127, 131, 108), (98, 129, 128, 100), (115, 130, 129, 98), (91, 100, 128, 126), (105, 91, 126, 127), (154, 145, 137, 150), (150, 137, 135, 149), (142, 144, 136, 134), (145, 143, 135, 137), (149, 135, 143, 158), (154, 166, 141, 145), (166, 165, 139, 141), (142, 138, 140, 144), (145, 141, 139, 143), (165, 158, 143, 139), (138, 142, 161, 162), (162, 161, 160, 163), (163, 160, 159, 164), (164, 159, 158, 165), (140, 138, 162, 169), (169, 162, 163, 168), (168, 163, 164, 167), (167, 164, 165, 166), (144, 140, 169, 157), (157, 169, 168, 156), (156, 168, 167, 155), (155, 167, 166, 154), (134, 146, 161, 142), (146, 147, 160, 161), (147, 148, 159, 160), (148, 149, 158, 159), (136, 153, 146, 134), (153, 152, 147, 146), (152, 151, 148, 147), (151, 150, 149, 148), (144, 157, 153, 136), (157, 156, 152, 153), (156, 155, 151, 152), (155, 154, 150, 151), (28, 24, 170, 173), (30, 28, 173, 172), (26, 30, 172, 171), (24, 26, 171, 170), (4, 177, 174, 0), (6, 176, 177, 4), (2, 175, 176, 6), (0, 174, 175, 2), (32, 180, 179, 34), (35, 178, 181, 33), (33, 181, 180, 32), (34, 179, 178, 35), (8, 10, 183, 184), (11, 9, 185, 182), (9, 8, 184, 185), (10, 11, 182, 183)])
me_cube_004.polygons.foreach_set('use_smooth', [True] * 180)
_k = set([(0, 2), (0, 4), (0, 9), (0, 174), (1, 3), (1, 5), (1, 174), (2, 6), (2, 8), (2, 175), (3, 7), (3, 175), (4, 6), (4, 11), (4, 177), (5, 7), (5, 177), (6, 10), (6, 176), (7, 176), (8, 9), (8, 10), (8, 184), (9, 11), (9, 185), (10, 11), (10, 183), (11, 182), (12, 13), (12, 14), (12, 21), (12, 184), (13, 15), (13, 17), (13, 185), (14, 15), (14, 20), (14, 183), (15, 19), (15, 182), (16, 17), (16, 23), (17, 19), (18, 19), (18, 22), (20, 21), (20, 22), (21, 23), (22, 23), (24, 26), (24, 28), (24, 33), (24, 170), (25, 27), (25, 29), (25, 170), (26, 30), (26, 32), (26, 171), (27, 31), (27, 171), (28, 30), (28, 35), (28, 173), (29, 31), (29, 173), (30, 34), (30, 172), (31, 172), (32, 33), (32, 34), (32, 180), (33, 35), (33, 181), (34, 35), (34, 179), (35, 178), (36, 37), (36, 38), (36, 45), (36, 180), (37, 39), (37, 41), (37, 181), (38, 39), (38, 44), (38, 179), (39, 43), (39, 178), (40, 41), (40, 47), (41, 43), (42, 43), (42, 46), (44, 45), (44, 46), (45, 47), (46, 47), (48, 49), (48, 50), (48, 52), (48, 56), (49, 51), (49, 53), (49, 57), (50, 51), (50, 55), (50, 58), (51, 54), (51, 59), (52, 53), (52, 55), (52, 139), (53, 54), (53, 141), (54, 55), (54, 166), (55, 165), (56, 57), (56, 58), (56, 61), (57, 59), (57, 60), (58, 59), (58, 63), (59, 62), (60, 61), (60, 62), (60, 64), (61, 63), (61, 65), (62, 63), (62, 66), (63, 67), (64, 65), (64, 66), (65, 67), (66, 67), (68, 69), (68, 70), (68, 72), (68, 76), (69, 71), (69, 73), (69, 77), (70, 71), (70, 75), (70, 78), (71, 74), (71, 79), (72, 73), (72, 75), (72, 135), (73, 74), (73, 137), (74, 75), (74, 150), (75, 149), (76, 77), (76, 78), (76, 81), (77, 79), (77, 80), (78, 79), (78, 83), (79, 82), (80, 81), (80, 82), (80, 84), (81, 83), (81, 85), (82, 83), (82, 86), (83, 87), (84, 85), (84, 86), (85, 87), (86, 87), (88, 89), (88, 91), (88, 95), (89, 90), (89, 96), (90, 91), (90, 106), (91, 100), (91, 105), (91, 126), (92, 102), (92, 110), (92, 126), (93, 94), (93, 95), (93, 98), (94, 96), (94, 97), (97, 98), (97, 116), (98, 100), (98, 115), (98, 129), (101, 102), (101, 123), (101, 129), (103, 104), (103, 108), (103, 113), (104, 107), (104, 114), (105, 108), (106, 107), (107, 108), (108, 121), (108, 131), (109, 110), (109, 124), (109, 131), (111, 112), (111, 113), (111, 119), (112, 114), (112, 118), (115, 119), (116, 118), (118, 119), (119, 121), (119, 133), (122, 123), (122, 124), (122, 133), (126, 127), (126, 128), (127, 131), (128, 129), (129, 130), (130, 133), (131, 132), (132, 133), (134, 136), (134, 142), (134, 146), (135, 143), (136, 144), (136, 153), (137, 145), (138, 140), (138, 142), (138, 162), (139, 143), (140, 144), (140, 169), (141, 145), (146, 147), (147, 148), (148, 149), (150, 151), (150, 154), (151, 152), (152, 153), (158, 165), (162, 163), (163, 164), (164, 165), (166, 167), (167, 168), (168, 169)])
me_cube_004.attributes.new('sharp_edge', 'BOOLEAN', 'EDGE').data.foreach_set('value', [ (min(e.vertices), max(e.vertices)) in _k for e in me_cube_004.edges])
me_cube_004.use_remesh_preserve_volume = False
me_cube_004.use_remesh_preserve_attributes = False
me_cube_004.use_mirror_vertex_groups = False
me_cube_004.update()
me_cube_004.normals_split_custom_set([tuple(v) for v in zip(*[iter([-0.9999, 0.0, -0.01012, -0.9999, 0.0, -0.01012, -0.9999, 0.0, -0.01012, -0.9999, 0.0, -0.01012, 0.0, 0.9987, -0.05174, 0.0, 0.9987, -0.05174, 0.0, 0.9987, -0.05174, 0.0, 0.9987, -0.05174, 0.9924, 0.0, -0.1229, 0.9924, 0.0, -0.1229, 0.9924, 0.0, -0.1229, 0.9924, 0.0, -0.1229, 0.0, -0.9986, -0.05363, 0.0, -0.9986, -0.05363, 0.0, -0.9986, -0.05363, 0.0, -0.9986, -0.05363, 0.982, 0.0, -0.189, 0.982, 0.0, -0.189, 0.982, 0.0, -0.189, 0.982, 0.0, -0.189, 0.0, 0.0, 1.0, 0.0, 0.0, 1.0, 0.0, 0.0, 1.0, 0.0, 0.0, 1.0, 0.9996, 0.0, -0.0284, 0.9996, 0.0, -0.0284, 0.9996, 0.0, -0.0284, 0.9996, 0.0, -0.0284, 0.0, -0.982, -0.189, 0.0, -0.982, -0.189, 0.0, -0.982, -0.189, 0.0, -0.982, -0.189, 0.0, 0.982, -0.189, 0.0, 0.982, -0.189, 0.0, 0.982, -0.189, 0.0, 0.982, -0.189, -0.982, 0.0, -0.189, -0.982, 0.0, -0.189, -0.982, 0.0, -0.189, -0.982, 0.0, -0.189, -1.0, 0.0, 0.0, -1.0, 0.0, 0.0, -1.0, 0.0, 0.0, -1.0, 0.0, 0.0, -0.9996, 0.0, -0.0284, -0.9996, 0.0, -0.0284, -0.9996, 0.0, -0.0284, -0.9996, 0.0, -0.0284, 0.0, -0.9996, -0.0284, 0.0, -0.9996, -0.0284, 0.0, -0.9996, -0.0284, 0.0, -0.9996, -0.0284, 0.0, 0.9996, -0.0284, 0.0, 0.9996, -0.0284, 0.0, 0.9996, -0.0284, 0.0, 0.9996, -0.0284, 0.0, 0.0, -1.0, 0.0, 0.0, -1.0, 0.0, 0.0, -1.0, 0.0, 0.0, -1.0, 0.0, -1.0, 0.0, 0.0, -1.0, 0.0, 0.0, -1.0, 0.0, 0.0, -1.0, 0.0, 0.0, 0.0, -1.0, 0.0, 0.0, -1.0, 0.0, 0.0, -1.0, 0.0, 0.0, -1.0, 1.0, 0.0, 0.0, 1.0, 0.0, 0.0, 1.0, 0.0, 0.0, 1.0, 0.0, 0.0, 0.0, 1.0, 0.0, 0.0, 1.0, 0.0, 0.0, 1.0, 0.0, 0.0, 1.0, 0.0, 0.0, 0.0, 1.0, 0.0, 0.0, 1.0, 0.0, 0.0, 1.0, 0.0, 0.0, 1.0, -1.0, 0.0, 0.0, -1.0, 0.0, 0.0, -1.0, 0.0, 0.0, -1.0, 0.0, 0.0, 1.0, 0.0, 0.0, 1.0, 0.0, 0.0, 1.0, 0.0, 0.0, 1.0, 0.0, 0.0, 0.9999, 0.0, -0.01012, 0.9999, 0.0, -0.01012, 0.9999, 0.0, -0.01012, 0.9999, 0.0, -0.01012, 0.0, 0.9987, -0.05174, 0.0, 0.9987, -0.05174, 0.0, 0.9987, -0.05174, 0.0, 0.9987, -0.05174, -0.9924, 0.0, -0.1229, -0.9924, 0.0, -0.1229, -0.9924, 0.0, -0.1229, -0.9924, 0.0, -0.1229, 0.0, -0.9986, -0.05363, 0.0, -0.9986, -0.05363, 0.0, -0.9986, -0.05363, 0.0, -0.9986, -0.05363, -0.982, 0.0, -0.189, -0.982, 0.0, -0.189, -0.982, 0.0, -0.189, -0.982, 0.0, -0.189, 0.0, 0.0, 1.0, 0.0, 0.0, 1.0, 0.0, 0.0, 1.0, 0.0, 0.0, 1.0, -0.9996, 0.0, -0.0284, -0.9996, 0.0, -0.0284, -0.9996, 0.0, -0.0284, -0.9996, 0.0, -0.0284, 0.0, -0.982, -0.189, 0.0, -0.982, -0.189, 0.0, -0.982, -0.189, 0.0, -0.982, -0.189, 0.0, 0.982, -0.189, 0.0, 0.982, -0.189, 0.0, 0.982, -0.189, 0.0, 0.982, -0.189, 0.982, 0.0, -0.189, 0.982, 0.0, -0.189, 0.982, 0.0, -0.189, 0.982, 0.0, -0.189, 1.0, 0.0, 0.0, 1.0, 0.0, 0.0, 1.0, 0.0, 0.0, 1.0, 0.0, 0.0, 0.9996, 0.0, -0.0284, 0.9996, 0.0, -0.0284, 0.9996, 0.0, -0.0284, 0.9996, 0.0, -0.0284, 0.0, -0.9996, -0.0284, 0.0, -0.9996, -0.0284, 0.0, -0.9996, -0.0284, 0.0, -0.9996, -0.0284, 0.0, 0.9996, -0.0284, 0.0, 0.9996, -0.0284, 0.0, 0.9996, -0.0284, 0.0, 0.9996, -0.0284, 0.0, 0.0, -1.0, 0.0, 0.0, -1.0, 0.0, 0.0, -1.0, 0.0, 0.0, -1.0, 0.0, -1.0, 0.0, 0.0, -1.0, 0.0, 0.0, -1.0, 0.0, 0.0, -1.0, 0.0, 0.0, 0.0, -1.0, 0.0, 0.0, -1.0, 0.0, 0.0, -1.0, 0.0, 0.0, -1.0, -1.0, 0.0, 0.0, -1.0, 0.0, 0.0, -1.0, 0.0, 0.0, -1.0, 0.0, 0.0, 0.0, 1.0, 0.0, 0.0, 1.0, 0.0, 0.0, 1.0, 0.0, 0.0, 1.0, 0.0, 0.0, 0.0, 1.0, 0.0, 0.0, 1.0, 0.0, 0.0, 1.0, 0.0, 0.0, 1.0, 1.0, 0.0, 0.0, 1.0, 0.0, 0.0, 1.0, 0.0, 0.0, 1.0, 0.0, 0.0, -1.0, 0.0, 0.0, -1.0, 0.0, 0.0, -1.0, 0.0, 0.0, -1.0, 0.0, 0.0, -0.1866, 0.0, -0.9824, -0.1866, 0.0, -0.9824, -0.1866, 0.0, -0.9824, -0.1866, 0.0, -0.9824, 0.01512, 0.9961, 0.08704, 0.01512, 0.9961, 0.08704, 0.01512, 0.9961, 0.08704, 0.01512, 0.9961, 0.08704, 0.138, 0.0, 0.9904, 0.138, 0.0, 0.9904, 0.138, 0.0, 0.9904, 0.138, 0.0, 0.9904, -0.02716, 0.0, -0.9996, -0.02716, 0.0, -0.9996, -0.02716, 0.0, -0.9996, -0.02716, 0.0, -0.9996, 0.01825, -0.996, 0.08725, 0.01825, -0.996, 0.08725, 0.01825, -0.996, 0.08725, 0.01825, -0.996, 0.08725, -0.2293, -0.9663, 0.1166, -0.2293, -0.9663, 0.1166, -0.2293, -0.9663, 0.1166, -0.2293, -0.9663, 0.1166, -0.1108, 0.0, -0.9938, -0.1108, 0.0, -0.9938, -0.1108, 0.0, -0.9938, -0.1108, 0.0, -0.9938, -0.2293, 0.9663, 0.1166, -0.2293, 0.9663, 0.1166, -0.2293, 0.9663, 0.1166, -0.2293, 0.9663, 0.1166, -0.06907, 0.0, 0.9976, -0.06907, 0.0, 0.9976, -0.06907, 0.0, 0.9976, -0.06907, 0.0, 0.9976, 0.5629, 0.0, 0.8265, 0.5629, 0.0, 0.8265, 0.5629, 0.0, 0.8265, 0.5629, 0.0, 0.8265, -0.02716, -0.9996, 0.0, -0.02716, -0.9996, 0.0, -0.02716, -0.9996, 0.0, -0.02716, -0.9996, 0.0, -0.02716, 0.9996, 0.0, -0.02716, 0.9996, 0.0, -0.02716, 0.9996, 0.0, -0.02716, 0.9996, 0.0, -0.02716, 0.0, 0.9996, -0.02716, 0.0, 0.9996, -0.02716, 0.0, 0.9996, -0.02716, 0.0, 0.9996, 0.0, -1.0, 0.0, 0.0, -1.0, 0.0, 0.0, -1.0, 0.0, 0.0, -1.0, 0.0, 0.5629, -0.8265, 0.0, 0.5629, -0.8265, 0.0, 0.5629, -0.8265, 0.0, 0.5629, -0.8265, 0.0, 0.5629, 0.8265, 0.0, 0.5629, 0.8265, 0.0, 0.5629, 0.8265, 0.0, 0.5629, 0.8265, 0.0, 0.5629, 0.0, -0.8265, 0.5629, 0.0, -0.8265, 0.5629, 0.0, -0.8265, 0.5629, 0.0, -0.8265, -1.0, 0.0, 0.0, -1.0, 0.0, 0.0, -1.0, 0.0, 0.0, -1.0, 0.0, 0.0, 0.0, 1.0, 0.0, 0.0, 1.0, 0.0, 0.0, 1.0, 0.0, 0.0, 1.0, 0.0, 0.0, 0.0, -1.0, 0.0, 0.0, -1.0, 0.0, 0.0, -1.0, 0.0, 0.0, -1.0, 0.0, 0.0, 1.0, 0.0, 0.0, 1.0, 0.0, 0.0, 1.0, 0.0, 0.0, 1.0, 0.1866, 0.0, -0.9824, 0.1866, 0.0, -0.9824, 0.1866, 0.0, -0.9824, 0.1866, 0.0, -0.9824, -0.01825, -0.996, 0.08725, -0.01825, -0.996, 0.08725, -0.01825, -0.996, 0.08725, -0.01825, -0.996, 0.08725, -0.138, 0.0, 0.9904, -0.138, 0.0, 0.9904, -0.138, 0.0, 0.9904, -0.138, 0.0, 0.9904, -0.01512, 0.9961, 0.08704, -0.01512, 0.9961, 0.08704, -0.01512, 0.9961, 0.08704, -0.01512, 0.9961, 0.08704, 0.02716, 0.0, -0.9996, 0.02716, 0.0, -0.9996, 0.02716, 0.0, -0.9996, 0.02716, 0.0, -0.9996, 0.2293, -0.9663, 0.1166, 0.2293, -0.9663, 0.1166, 0.2293, -0.9663, 0.1166, 0.2293, -0.9663, 0.1166, 0.1108, 0.0, -0.9938, 0.1108, 0.0, -0.9938, 0.1108, 0.0, -0.9938, 0.1108, 0.0, -0.9938, 0.2293, 0.9663, 0.1166, 0.2293, 0.9663, 0.1166, 0.2293, 0.9663, 0.1166, 0.2293, 0.9663, 0.1166, 0.06907, 0.0, 0.9976, 0.06907, 0.0, 0.9976, 0.06907, 0.0, 0.9976, 0.06907, 0.0, 0.9976, -0.5629, 0.0, 0.8265, -0.5629, 0.0, 0.8265, -0.5629, 0.0, 0.8265, -0.5629, 0.0, 0.8265, 0.02716, -0.9996, 0.0, 0.02716, -0.9996, 0.0, 0.02716, -0.9996, 0.0, 0.02716, -0.9996, 0.0, 0.02716, 0.9996, 0.0, 0.02716, 0.9996, 0.0, 0.02716, 0.9996, 0.0, 0.02716, 0.9996, 0.0, 0.02716, 0.0, 0.9996, 0.02716, 0.0, 0.9996, 0.02716, 0.0, 0.9996, 0.02716, 0.0, 0.9996, 0.0, -1.0, 0.0, 0.0, -1.0, 0.0, 0.0, -1.0, 0.0, 0.0, -1.0, 0.0, -0.5629, -0.8265, 0.0, -0.5629, -0.8265, 0.0, -0.5629, -0.8265, 0.0, -0.5629, -0.8265, 0.0, -0.5629, 0.8265, 0.0, -0.5629, 0.8265, 0.0, -0.5629, 0.8265, 0.0, -0.5629, 0.8265, 0.0, -0.5629, 0.0, -0.8265, -0.5629, 0.0, -0.8265, -0.5629, 0.0, -0.8265, -0.5629, 0.0, -0.8265, 1.0, 0.0, 0.0, 1.0, 0.0, 0.0, 1.0, 0.0, 0.0, 1.0, 0.0, 0.0, 0.0, 1.0, 0.0, 0.0, 1.0, 0.0, 0.0, 1.0, 0.0, 0.0, 1.0, 0.0, 0.0, 0.0, -1.0, 0.0, 0.0, -1.0, 0.0, 0.0, -1.0, 0.0, 0.0, -1.0, 0.0, 0.0, 1.0, 0.0, 0.0, 1.0, 0.0, 0.0, 1.0, 0.0, 0.0, 1.0, -0.9722, 0.234, 0.003537, -0.9722, 0.234, 0.003537, -0.9722, 0.234, 0.003537, -0.9722, 0.234, 0.003537, 0.0, 1.0, 0.0, 0.0, 1.0, 0.0, 0.0, 1.0, 0.0, 0.0, 1.0, 0.0, -0.9735, 0.0, -0.2288, -0.9735, 0.0, -0.2288, -0.9735, 0.0, -0.2288, -0.9735, 0.0, -0.2288, 0.0, 0.0, 1.0, 0.0, 0.0, 1.0, 0.0, 0.0, 1.0, 0.0, 0.0, 1.0, 0.0, 0.0, 1.0, 0.0, 0.0, 1.0, 0.0, 0.0, 1.0, 0.0, 0.0, 1.0, 0.0, 0.0, -1.0, 0.0, 0.0, -1.0, 0.0, 0.0, -1.0, 0.0, 0.0, -1.0, -1.0, 0.0, 0.0, -1.0, 0.0, 0.0, -1.0, 0.0, 0.0, -1.0, 0.0, 0.0, 0.0, 0.0, -1.0, 0.0, 0.0, -1.0, 0.0, 0.0, -1.0, 0.0, 0.0, -1.0, 0.0, 0.9997, 0.02469, 0.0, 0.9997, 0.02469, 0.0, 0.9997, 0.02469, 0.0, 0.9997, 0.02469, 0.9722, 0.234, 0.003537, 0.9722, 0.234, 0.003537, 0.9722, 0.234, 0.003537, 0.9722, 0.234, 0.003537, 0.0, 1.0, 0.0, 0.0, 1.0, 0.0, 0.0, 1.0, 0.0, 0.0, 1.0, 0.0, 0.9735, 0.0, -0.2288, 0.9735, 0.0, -0.2288, 0.9735, 0.0, -0.2288, 0.9735, 0.0, -0.2288, 0.0, 0.0, 1.0, 0.0, 0.0, 1.0, 0.0, 0.0, 1.0, 0.0, 0.0, 1.0, 0.0, 0.0, 1.0, 0.0, 0.0, 1.0, 0.0, 0.0, 1.0, 0.0, 0.0, 1.0, 0.0, 0.0, -1.0, 0.0, 0.0, -1.0, 0.0, 0.0, -1.0, 0.0, 0.0, -1.0, 1.0, 0.0, 0.0, 1.0, 0.0, 0.0, 1.0, 0.0, 0.0, 1.0, 0.0, 0.0, 0.0, 0.0, -1.0, 0.0, 0.0, -1.0, 0.0, 0.0, -1.0, 0.0, 0.0, -1.0, 0.0, 0.9997, 0.02469, 0.0, 0.9997, 0.02469, 0.0, 0.9997, 0.02469, 0.0, 0.9997, 0.02469, -0.8832, -0.4683, 0.02501, -0.8832, -0.4683, 0.02501, -0.8832, -0.4683, 0.02501, -0.8832, -0.4683, 0.02501, 0.0, -0.9998, 0.01897, 0.0, -0.9998, 0.01897, 0.0, -0.9998, 0.01897, 0.0, -0.9998, 0.01897, -0.9735, 0.0, -0.2288, -0.9735, 0.0, -0.2288, -0.9735, 0.0, -0.2288, -0.9735, 0.0, -0.2288, 0.0, 0.0, 1.0, 0.0, 0.0, 1.0, 0.0, 0.0, 1.0, 0.0, 0.0, 1.0, 0.0, 0.0, 1.0, 0.0, 0.0, 1.0, 0.0, 0.0, 1.0, 0.0, 0.0, 1.0, 0.0, -0.5984, -0.8012, 0.0, -0.5984, -0.8012, 0.0, -0.5984, -0.8012, 0.0, -0.5984, -0.8012, -1.0, 0.0, 0.0, -1.0, 0.0, 0.0, -1.0, 0.0, 0.0, -1.0, 0.0, 0.0, 0.0, 0.0, -1.0, 0.0, 0.0, -1.0, 0.0, 0.0, -1.0, 0.0, 0.0, -1.0, 0.0, -0.9997, 0.02469, 0.0, -0.9997, 0.02469, 0.0, -0.9997, 0.02469, 0.0, -0.9997, 0.02469, 0.8832, -0.4683, 0.02501, 0.8832, -0.4683, 0.02501, 0.8832, -0.4683, 0.02501, 0.8832, -0.4683, 0.02501, 0.0, -0.9998, 0.01897, 0.0, -0.9998, 0.01897, 0.0, -0.9998, 0.01897, 0.0, -0.9998, 0.01897, 0.9735, 0.0, -0.2288, 0.9735, 0.0, -0.2288, 0.9735, 0.0, -0.2288, 0.9735, 0.0, -0.2288, 0.0, 0.0, 1.0, 0.0, 0.0, 1.0, 0.0, 0.0, 1.0, 0.0, 0.0, 1.0, 0.0, 0.0, 1.0, 0.0, 0.0, 1.0, 0.0, 0.0, 1.0, 0.0, 0.0, 1.0, 0.0, -0.5984, -0.8012, 0.0, -0.5984, -0.8012, 0.0, -0.5984, -0.8012, 0.0, -0.5984, -0.8012, 1.0, 0.0, 0.0, 1.0, 0.0, 0.0, 1.0, 0.0, 0.0, 1.0, 0.0, 0.0, 0.0, 0.0, -1.0, 0.0, 0.0, -1.0, 0.0, 0.0, -1.0, 0.0, 0.0, -1.0, 0.0, -0.9997, 0.02469, 0.0, -0.9997, 0.02469, 0.0, -0.9997, 0.02469, 0.0, -0.9997, 0.02469, 0.0, -0.8393, -0.5436, 0.0, -0.8393, -0.5436, 0.0, -0.8393, -0.5436, 0.0, -0.8393, -0.5436, 0.5301, 0.0, -0.8479, 0.5301, 0.0, -0.8479, 0.5301, 0.0, -0.8479, 0.5301, 0.0, -0.8479, 0.0, -0.8393, -0.5436, 0.0, -0.8393, -0.5436, 0.0, -0.8393, -0.5436, 0.0, -0.8393, -0.5436, -0.5301, 0.0, -0.8479, -0.5301, 0.0, -0.8479, -0.5301, 0.0, -0.8479, -0.5301, 0.0, -0.8479, 0.0, 0.8393, -0.5436, 0.0, 0.8393, -0.5436, 0.0, 0.8393, -0.5436, 0.0, 0.8393, -0.5436, 0.5301, 0.0, -0.8479, 0.5301, 0.0, -0.8479, 0.5301, 0.0, -0.8479, 0.5301, 0.0, -0.8479, 0.0, 0.8393, -0.5436, 0.0, 0.8393, -0.5436, 0.0, 0.8393, -0.5436, 0.0, 0.8393, -0.5436, -0.5301, 0.0, -0.8479, -0.5301, 0.0, -0.8479, -0.5301, 0.0, -0.8479, -0.5301, 0.0, -0.8479, -3.567e-08, 0.9997, -0.02268, -4.046e-08, 0.9997, -0.02268, -4.673e-08, 0.9997, -0.02268, -4.673e-08, 0.9997, -0.02268, 0.9916, 0.0, -0.1297, 0.9916, 0.0, -0.1297, 0.9916, 0.0, -0.1297, 0.9916, 0.0, -0.1297, 8.991e-09, 0.0, -1.0, 8.991e-09, 0.0, -1.0, 0.0, 0.0, -1.0, 0.0, 0.0, -1.0, 8.885e-08, 0.0, 1.0, 8.885e-08, 0.0, 1.0, 0.0, 0.0, 1.0, 0.0, 0.0, 1.0, 4.208e-08, -0.9997, -0.02268, 4.673e-08, -0.9997, -0.02268, 4.684e-08, -0.9997, -0.02268, 4.857e-08, -0.9997, -0.02268, -3.567e-08, 0.9997, -0.02268, -2.376e-08, 0.9997, -0.02268, -3.419e-08, 0.9997, -0.02268, -4.046e-08, 0.9997, -0.02268, -0.9916, 0.0, -0.1297, -0.9916, 0.0, -0.1297, -0.9916, 0.0, -0.1297, -0.9916, 0.0, -0.1297, 8.991e-09, 0.0, -1.0, 1.798e-08, 0.0, -1.0, 1.798e-08, 0.0, -1.0, 8.991e-09, 0.0, -1.0, 8.885e-08, 0.0, 1.0, 1.777e-07, 0.0, 1.0, 1.777e-07, 0.0, 1.0, 8.885e-08, 0.0, 1.0, 4.694e-08, -0.9997, -0.02268, 4.857e-08, -0.9997, -0.02268, 4.684e-08, -0.9997, -0.02268, 4.694e-08, -0.9997, -0.02268, 3.223e-08, -0.9997, -0.02268, 4.061e-08, -0.9997, -0.02268, 4.245e-08, -0.9997, -0.02268, 3.935e-08, -0.9997, -0.02268, 3.935e-08, -0.9997, -0.02268, 4.245e-08, -0.9997, -0.02268, 4.683e-08, -0.9997, -0.02268, 5.817e-08, -0.9997, -0.02268, 5.817e-08, -0.9997, -0.02268, 4.683e-08, -0.9997, -0.02268, 4.983e-08, -0.9997, -0.02268, 6.631e-08, -0.9997, -0.02268, 6.631e-08, -0.9997, -0.02268, 4.983e-08, -0.9997, -0.02268, 4.857e-08, -0.9997, -0.02268, 6.403e-08, -0.9997, -0.02268, -0.9916, 9.739e-08, -0.1297, -0.9916, 9.739e-08, -0.1297, -0.9916, 9.569e-08, -0.1297, -0.9916, 9.569e-08, -0.1297, -0.9916, 9.569e-08, -0.1297, -0.9916, 9.569e-08, -0.1297, -0.9916, 1.847e-07, -0.1297, -0.9916, 1.847e-07, -0.1297, -0.9916, 1.847e-07, -0.1297, -0.9916, 1.847e-07, -0.1297, -0.9916, 1.344e-07, -0.1297, -0.9916, 1.344e-07, -0.1297, -0.9916, 1.344e-07, -0.1297, -0.9916, 1.344e-07, -0.1297, -0.9916, 0.0, -0.1297, -0.9916, 0.0, -0.1297, -3.223e-08, 0.9997, -0.02268, -4.962e-08, 0.9997, -0.02268, -4.601e-08, 0.9997, -0.02268, -3.09e-08, 0.9997, -0.02268, -3.09e-08, 0.9997, -0.02268, -4.601e-08, 0.9997, -0.02268, -2.774e-08, 0.9997, -0.02268, -2.965e-08, 0.9997, -0.02268, -2.965e-08, 0.9997, -0.02268, -2.774e-08, 0.9997, -0.02268, -1.301e-08, 0.9997, -0.02268, -3.03e-08, 0.9997, -0.02268, -3.03e-08, 0.9997, -0.02268, -1.301e-08, 0.9997, -0.02268, -2.376e-08, 0.9997, -0.02268, -3.567e-08, 0.9997, -0.02268, 4.899e-08, -0.9997, -0.02268, 4.586e-08, -0.9997, -0.02268, 4.245e-08, -0.9997, -0.02268, 4.061e-08, -0.9997, -0.02268, 4.586e-08, -0.9997, -0.02268, 3.591e-08, -0.9997, -0.02268, 4.683e-08, -0.9997, -0.02268, 4.245e-08, -0.9997, -0.02268, 3.591e-08, -0.9997, -0.02268, 3.344e-08, -0.9997, -0.02268, 4.983e-08, -0.9997, -0.02268, 4.683e-08, -0.9997, -0.02268, 3.344e-08, -0.9997, -0.02268, 4.208e-08, -0.9997, -0.02268, 4.857e-08, -0.9997, -0.02268, 4.983e-08, -0.9997, -0.02268, 0.9916, 9.739e-08, -0.1297, 0.9916, 9.569e-08, -0.1297, 0.9916, 9.569e-08, -0.1297, 0.9916, 9.739e-08, -0.1297, 0.9916, 9.569e-08, -0.1297, 0.9916, 1.847e-07, -0.1297, 0.9916, 1.847e-07, -0.1297, 0.9916, 9.569e-08, -0.1297, 0.9916, 1.847e-07, -0.1297, 0.9916, 1.344e-07, -0.1297, 0.9916, 1.344e-07, -0.1297, 0.9916, 1.847e-07, -0.1297, 0.9916, 1.344e-07, -0.1297, 0.9916, 0.0, -0.1297, 0.9916, 0.0, -0.1297, 0.9916, 1.344e-07, -0.1297, -3.223e-08, 0.9997, -0.02268, -3.09e-08, 0.9997, -0.02268, -1.558e-08, 0.9997, -0.02268, -1.485e-08, 0.9997, -0.02268, -3.09e-08, 0.9997, -0.02268, -2.965e-08, 0.9997, -0.02268, -3.157e-08, 0.9997, -0.02268, -1.558e-08, 0.9997, -0.02268, -2.965e-08, 0.9997, -0.02268, -3.03e-08, 0.9997, -0.02268, -4.768e-08, 0.9997, -0.02268, -3.157e-08, 0.9997, -0.02268, -3.03e-08, 0.9997, -0.02268, -3.567e-08, 0.9997, -0.02268, -5.031e-08, 0.9997, -0.02268, -4.768e-08, 0.9997, -0.02268, 0.0, -0.9986, -0.05363, 0.0, -0.9986, -0.05363, 0.0, -0.9986, -0.05363, 0.0, -0.9986, -0.05363, -0.9924, 0.0, -0.1229, -0.9924, 0.0, -0.1229, -0.9924, 0.0, -0.1229, -0.9924, 0.0, -0.1229, 0.0, 0.9987, -0.05174, 0.0, 0.9987, -0.05174, 0.0, 0.9987, -0.05174, 0.0, 0.9987, -0.05174, 0.9999, 0.0, -0.01012, 0.9999, 0.0, -0.01012, 0.9999, 0.0, -0.01012, 0.9999, 0.0, -0.01012, 0.0, -0.9986, -0.05363, 0.0, -0.9986, -0.05363, 0.0, -0.9986, -0.05363, 0.0, -0.9986, -0.05363, 0.9924, 0.0, -0.1229, 0.9924, 0.0, -0.1229, 0.9924, 0.0, -0.1229, 0.9924, 0.0, -0.1229, 0.0, 0.9987, -0.05174, 0.0, 0.9987, -0.05174, 0.0, 0.9987, -0.05174, 0.0, 0.9987, -0.05174, -0.9999, 0.0, -0.01012, -0.9999, 0.0, -0.01012, -0.9999, 0.0, -0.01012, -0.9999, 0.0, -0.01012, 0.0, 0.9996, -0.0284, 0.0, 0.9996, -0.0284, 0.0, 0.9996, -0.0284, 0.0, 0.9996, -0.0284, 0.0, -0.9996, -0.0284, 0.0, -0.9996, -0.0284, 0.0, -0.9996, -0.0284, 0.0, -0.9996, -0.0284, 0.9996, 0.0, -0.0284, 0.9996, 0.0, -0.0284, 0.9996, 0.0, -0.0284, 0.9996, 0.0, -0.0284, -0.9996, 0.0, -0.0284, -0.9996, 0.0, -0.0284, -0.9996, 0.0, -0.0284, -0.9996, 0.0, -0.0284, 0.0, 0.9996, -0.0284, 0.0, 0.9996, -0.0284, 0.0, 0.9996, -0.0284, 0.0, 0.9996, -0.0284, 0.0, -0.9996, -0.0284, 0.0, -0.9996, -0.0284, 0.0, -0.9996, -0.0284, 0.0, -0.9996, -0.0284, -0.9996, 0.0, -0.0284, -0.9996, 0.0, -0.0284, -0.9996, 0.0, -0.0284, -0.9996, 0.0, -0.0284, 0.9996, 0.0, -0.0284, 0.9996, 0.0, -0.0284, 0.9996, 0.0, -0.0284, 0.9996, 0.0, -0.0284])] * 3)])
arm_armature = bpy.data.armatures.new('Armature')  # bones are not reproduced

# ---- objects
ob_armature = bpy.data.objects.new('Armature', arm_armature)
ob_arm = bpy.data.objects.new('Arm', me_cube_001)
ob_helmet = bpy.data.objects.new('Helmet', me_cube)
ob_chest = bpy.data.objects.new('Chest', me_cube_002)
ob_character = bpy.data.objects.new('Character', me_cube_004)
ob_lamp_001 = bpy.data.objects.new('Lamp.001', light_lamp_001)
ob_camera = bpy.data.objects.new('Camera', cam_camera)

# ---- transforms, parenting, visibility, modifiers, constraints
ob_armature.location = (0.0, 0.0, 0.0)
ob_armature.rotation_euler = (1.571, -0.0, 0.0)
ob_armature.scale = (0.01, 0.01, 0.01)
ob_armature.lineart.crease_threshold = 0.0
ob_arm.parent = ob_armature
ob_arm.matrix_parent_inverse = Matrix(((100.0, 0.0, 0.0, 0.0), (0.0, -1.629e-05, 100.0, 0.0), (0.0, -100.0, -1.629e-05, 0.0), (0.0, 0.0, 0.0, 1.0)))
ob_arm.location = (0.0, 0.0, 4.768e-07)
ob_arm.lineart.crease_threshold = 0.0
_vg = ob_arm.vertex_groups.new(name='mixamorig:LeftShoulder')
for _i, _w in zip([4, 5, 6, 7, 12, 44, 45, 46, 47, 48, 49, 50, 51, 52, 53, 54, 55, 56, 57, 58, 59, 60, 61, 62, 63, 64, 65, 66, 67, 68, 69, 70, 71, 72, 73, 74, 75, 88, 89, 90, 91, 92, 93, 94, 95, 96, 97, 98, 99, 100, 101, 102, 103, 104, 105, 106, 107, 108, 109, 110, 111, 112, 113, 114, 115, 116, 117, 118, 119, 120, 121, 122, 123, 124, 125, 126, 127, 128, 129, 130, 131, 132, 133, 134, 135, 136, 137, 138, 139, 140, 141, 142, 143, 144, 145, 146, 147, 148, 149, 150, 151, 152, 153, 154, 155, 156, 157, 158, 159, 160, 161, 162, 163, 164, 165, 166, 167, 168, 169, 170, 171, 172, 173, 174, 175], [1.0, 1.0, 1.0, 1.0, 0.001488, 0.0923, 0.08502, 0.08565, 0.0688, 1.0, 1.0, 1.0, 1.0, 0.0304, 0.0241, 0.0357, 0.02992, 0.003791, 0.00125, 0.000351, 0.001833, 0.003629, 0.005941, 0.002378, 0.006378, 0.006577, 0.009043, 0.00513, 0.009771, 0.09849, 0.09232, 0.09302, 0.07159, 0.104, 0.09802, 0.09882, 0.07019, 0.0, 0.0, 0.0, 0.0, 2.612e-10, 1.861e-16, 4.277e-10, 1.162e-12, 0.0, 0.0, 0.0, 0.0, 1.812e-24, 0.0, 0.0, 0.0, 0.0, 0.0, 0.0, 0.0, 0.0, 0.0, 0.0, 0.0, 0.0, 0.0, 0.0, 0.0, 0.0, 0.0, 0.0, 0.0, 0.0, 0.0, 0.0, 0.0, 0.0, 0.0, 0.0, 0.0, 0.0, 0.0, 0.0, 0.0, 2.244e-07, 1.194e-17, 2.163e-11, 5.518e-16, 6.395e-12, 2.727e-19, 6.547e-10, 2.723e-13, 2.142e-10, 1.116e-19, 5.591e-09, 5.892e-18, 3.465e-25, 5.575e-12, 2.871e-14, 3.51e-30, 1.75e-12, 2.332e-29, 1.734e-26, 1.286e-14, 1.252e-12, 2.664e-26, 5.749e-26, 2.831e-12, 2.607e-09, 5.732e-19, 8.477e-11, 5.178e-20, 1.103e-07, 6.144e-19, 2.145e-11, 2.774e-17, 0.0, 0.0, 0.0, 0.0, 0.0, 0.0, 0.0, 0.0, 0.0, 0.0, 0.0, 0.0]): _vg.add([_i], _w, 'REPLACE')
_vg = ob_arm.vertex_groups.new(name='mixamorig:LeftArm')
for _i, _w in zip([0, 1, 2, 3, 4, 5, 6, 7, 8, 9, 10, 11, 12, 13, 14, 15, 16, 17, 18, 19, 20, 21, 22, 23, 24, 25, 26, 27, 28, 29, 30, 31, 32, 33, 34, 35, 36, 37, 38, 39, 40, 41, 42, 43, 44, 45, 46, 47, 48, 49, 50, 51, 52, 53, 54, 55, 56, 57, 58, 59, 60, 61, 62, 63, 64, 65, 66, 67, 68, 69, 70, 71, 72, 73, 74, 75, 76, 77, 78, 79, 80, 81, 82, 83, 84, 85, 86, 87, 88, 89, 90, 91, 92, 93, 94, 95, 96, 97, 98, 99, 100, 101, 102, 103, 104, 105, 106, 107, 108, 109, 110, 111, 112, 113, 114, 115, 116, 117, 118, 119, 120, 121, 122, 123, 124, 125, 126, 127, 128, 129, 130, 131, 132, 133, 134, 135, 136, 137, 138, 139, 140, 141, 142, 143, 144, 145, 146, 147, 148, 149, 150, 151, 152, 153, 154, 155, 156, 157, 158, 159, 160, 161, 162, 163, 164, 165, 166, 167, 168, 169, 170, 171, 172, 173, 174, 175], [1.0, 1.0, 1.0, 1.0, 1.0, 0.9807, 1.0, 1.0, 1.0, 1.0, 0.9972, 1.0, 1.0, 1.0, 1.0, 1.0, 1.0, 1.0, 1.0, 1.0, 1.0, 1.0, 1.0, 1.0, 1.0, 1.0, 1.0, 1.0, 1.0, 1.0, 1.0, 1.0, 1.376e-14, 1.04e-05, 1.893e-09, 3.38e-09, 1.241e-13, 7.17e-05, 7.914e-09, 4.037e-08, 1.204e-11, 5.639e-05, 2.054e-07, 6.822e-08, 1.0, 1.0, 1.0, 1.0, 1.0, 1.0, 1.0, 1.0, 1.0, 1.0, 0.9993, 1.0, 1.0, 1.0, 1.0, 1.0, 1.0, 1.0, 1.0, 1.0, 1.0, 1.0, 1.0, 1.0, 1.0, 1.0, 1.0, 1.0, 1.0, 1.0, 1.0, 1.0, 6.789e-12, 5.121e-06, 1.024e-07, 4.306e-09, 7.539e-12, 1.532e-05, 1.597e-07, 7.972e-09, 5.478e-11, 6.584e-06, 5.051e-07, 5.874e-09, 2.313e-22, 6.054e-17, 2.536e-23, 4.491e-16, 9.665e-25, 3.316e-22, 2.339e-26, 6.79e-25, 9.587e-31, 2.797e-16, 1.325e-28, 5.406e-17, 7.112e-23, 2.977e-18, 2.338e-27, 0.0, 2.808e-28, 1.281e-22, 1.257e-25, 5.101e-22, 2.644e-28, 1.626e-20, 1.307e-23, 2.838e-21, 5.75e-25, 1.571e-15, 1.201e-26, 9.561e-17, 1.12e-20, 3.299e-15, 6.084e-25, 0.0, 3.573e-22, 1.966e-15, 6.574e-22, 6.461e-22, 7.13e-19, 2.532e-13, 1.095e-20, 1.201e-19, 2.769e-16, 4.992e-13, 2.215e-18, 9.665e-18, 2.3e-28, 9.576e-18, 1.432e-27, 1.018e-17, 1.586e-28, 1.22e-25, 2.73e-28, 1.074e-25, 0.0, 1.165e-17, 7.985e-28, 1.123e-18, 1.226e-25, 2.871e-20, 3.845e-28, 3.98e-23, 6.666e-29, 3.078e-21, 4.3e-27, 5.158e-25, 1.788e-29, 8.962e-21, 8.828e-25, 1.087e-22, 1.869e-30, 1.386e-16, 0.0, 4.192e-16, 4.042e-25, 1.894e-15, 9.5e-32, 8.304e-16, 1.02e-21, 1.037e-15, 1.244e-19, 6.677e-20, 0.0, 7.359e-17, 4.902e-19, 1.489e-19, 7.974e-20, 1.892e-18, 4.067e-18, 6.692e-19]): _vg.add([_i], _w, 'REPLACE')
_vg = ob_arm.vertex_groups.new(name='mixamorig:LeftForeArm')
for _i, _w in zip([0, 1, 2, 3, 4, 5, 6, 7, 8, 9, 10, 11, 12, 13, 14, 15, 16, 17, 18, 19, 20, 21, 22, 23, 24, 25, 26, 27, 28, 29, 30, 31, 32, 33, 34, 35, 36, 37, 38, 39, 40, 41, 42, 43, 44, 45, 46, 47, 48, 49, 50, 51, 52, 53, 54, 55, 56, 57, 58, 59, 60, 61, 62, 63, 64, 65, 66, 67, 68, 69, 70, 71, 72, 73, 74, 75, 76, 77, 78, 79, 80, 81, 82, 83, 84, 85, 86, 87, 88, 89, 90, 91, 92, 93, 94, 95, 96, 97, 98, 99, 100, 101, 102, 103, 104, 105, 106, 107, 108, 109, 110, 111, 112, 113, 114, 115, 116, 117, 118, 119, 120, 121, 122, 123, 124, 125, 126, 127, 128, 129, 130, 131, 132, 133, 134, 135, 136, 137, 138, 139, 140, 141, 142, 143, 144, 145, 146, 147, 148, 149, 150, 151, 152, 153, 154, 155, 156, 157, 158, 159, 160, 161, 162, 163, 164, 165, 166, 167, 168, 169, 170, 171, 172, 173, 174, 175], [1.0, 1.0, 1.0, 1.0, 5.185e-44, 8.48e-17, 4.443e-20, 0.0, 0.0005053, 8.953e-05, 3.549e-09, 0.0002226, 0.007818, 3.749e-11, 0.000391, 6.86e-14, 0.00467, 2.013e-14, 0.01851, 1.171e-09, 0.008651, 1.667e-14, 0.02811, 5.472e-08, 1.0, 1.0, 1.0, 1.0, 1.0, 1.0, 1.0, 1.0, 2.125e-24, 1.887e-18, 2.432e-20, 1.29e-13, 1.244e-23, 4.444e-17, 1.014e-16, 5.756e-15, 1.749e-23, 1.335e-19, 9.688e-16, 8.488e-17, 1.0, 1.0, 1.0, 1.0, 0.0, 9.238e-27, 4.274e-22, 0.0, 0.002595, 0.0004184, 4.25e-08, 0.0002164, 0.00768, 2.79e-12, 2.331e-05, 4.089e-16, 0.002087, 8.815e-14, 0.0413, 7.319e-10, 0.01458, 1.109e-11, 0.1034, 2.747e-07, 1.0, 1.0, 1.0, 1.0, 1.0, 1.0, 1.0, 1.0, 5.992e-23, 3.427e-19, 2.538e-22, 7.573e-14, 9.542e-25, 4.773e-20, 7.103e-21, 1.061e-14, 0.0, 0.0, 3.926e-21, 1.268e-15, 8.065e-11, 4.222e-24, 7.252e-13, 9.996e-18, 0.0, 8.538e-24, 1.952e-31, 0.0, 6.653e-20, 3.441e-22, 4.861e-25, 2.404e-29, 1.323e-15, 1.381e-19, 3.611e-13, 1.249e-32, 1.051e-12, 3.166e-35, 2.026e-15, 3.386e-17, 4.288e-12, 1.756e-33, 4.295e-15, 1.807e-15, 2.352e-11, 6.022e-25, 8.296e-15, 1.239e-18, 2.994e-12, 5.189e-23, 3.081e-13, 1.062e-17, 3.514e-27, 3.681e-33, 1.846e-23, 8.718e-23, 1.373e-25, 3.083e-30, 1.723e-19, 9.421e-23, 1.972e-25, 2.005e-28, 4.663e-19, 4.16e-24, 4.214e-11, 3.21e-26, 3.114e-16, 2.41e-20, 0.0, 7.084e-37, 1.904e-36, 0.0, 2.285e-20, 8.748e-22, 6.844e-24, 2.216e-29, 5.571e-16, 1.247e-20, 1.796e-15, 8.043e-38, 3.738e-14, 0.0, 1.945e-15, 3.207e-18, 8.59e-13, 5.057e-33, 1.008e-14, 8.297e-15, 9.736e-13, 7.886e-26, 1.292e-19, 1.364e-21, 9.106e-13, 3.602e-23, 1.171e-16, 1.105e-18, 5.651e-27, 1.88e-34, 1.256e-26, 0.0, 6.322e-28, 4.824e-33, 8.792e-25, 6.891e-25, 0.0, 0.0, 1.678e-25, 1.818e-24]): _vg.add([_i], _w, 'REPLACE')
_vg = ob_arm.vertex_groups.new(name='mixamorig:LeftHand')
for _i, _w in zip([32, 33, 34, 35, 36, 37, 38, 39, 40, 41, 42, 43, 44, 45, 46, 47, 52, 53, 54, 55, 56, 57, 58, 59, 60, 61, 62, 63, 64, 65, 66, 67, 68, 69, 70, 71, 72, 73, 74, 75, 76, 77, 78, 79, 80, 81, 82, 83, 84, 85, 86, 87, 88, 89, 90, 91, 92, 93, 94, 95, 96, 97, 98, 99, 100, 101, 102, 103, 104, 105, 106, 107, 108, 109, 110, 111, 112, 113, 114, 115, 116, 117, 118, 119, 120, 121, 122, 123, 124, 125, 126, 127, 128, 129, 130, 131, 132, 133, 134, 135, 136, 137, 138, 139, 140, 141, 142, 143, 144, 145, 146, 147, 148, 149, 150, 151, 152, 153, 154, 155, 156, 157, 158, 159, 160, 161, 162, 163, 164, 165, 166, 167, 168, 169, 170, 171, 172, 173, 174, 175], [1.0, 0.9999, 1.0, 0.9999, 1.0, 1.0, 1.0, 1.0, 1.0, 1.0, 1.0, 1.0, 0.1156, 0.131, 0.08554, 0.0867, 0.04057, 0.04411, 0.05431, 0.05661, 0.01103, 0.01505, 0.006651, 0.02205, 0.012, 0.02772, 0.01636, 0.02152, 0.01504, 0.03246, 0.01983, 0.02582, 0.1104, 0.1212, 0.08928, 0.09122, 0.1057, 0.115, 0.08737, 0.08876, 1.0, 1.0, 1.0, 1.0, 1.0, 1.0, 1.0, 1.0, 1.0, 1.0, 1.0, 1.0, 0.0, 0.0, 0.0, 0.0, 0.0, 0.0, 0.0, 0.0, 0.0, 0.0, 0.0, 0.0, 0.0, 0.0, 0.0, 0.0, 0.0, 0.0, 0.0, 0.0, 0.0, 0.0, 0.0, 0.0, 0.0, 0.0, 0.0, 0.0, 0.0, 0.0, 0.0, 0.0, 0.0, 2.701e-27, 1.045e-27, 0.0, 1.385e-26, 1.668e-19, 0.0, 8.099e-34, 0.0, 9.72e-16, 3.632e-30, 4.962e-32, 4.097e-15, 6.569e-12, 3.278e-18, 1.353e-18, 0.0, 0.0, 0.0, 0.0, 1.537e-14, 9.398e-24, 4.584e-23, 1.763e-39, 1.875e-29, 9.631e-07, 6.203e-17, 0.0, 3.928e-19, 0.0, 1.532e-31, 1.848e-12, 6.802e-17, 0.0, 8.84e-28, 4.412e-09, 2.954e-19, 1.106e-12, 2.56e-22, 2.99e-16, 9.199e-20, 4.203e-13, 4.236e-23, 5.726e-18, 3.425e-29, 4.26e-32, 9.776e-31, 9.809e-44, 8.326e-30, 1.397e-25, 1.563e-30, 1.011e-39, 3.313e-32, 1.032e-23, 9.091e-32, 1.704e-40]): _vg.add([_i], _w, 'REPLACE')
_vg = ob_arm.vertex_groups.new(name='mixamorig:RightShoulder')
for _i, _w in zip([92, 93, 94, 95, 96, 97, 100, 101, 102, 103, 104, 105, 106, 107, 108, 109, 110, 111, 136, 137, 138, 139, 140, 141, 144, 145, 146, 147, 148, 149, 150, 151, 152, 153, 154, 155], [0.9768, 1.0, 1.0, 0.9922, 0.0, 0.0, 0.0, 0.01943, 0.0, 0.1523, 0.0, 0.04883, 0.0, 1.15e-05, 0.0, 0.03035, 0.0, 1.486e-07, 0.9758, 0.9998, 0.9999, 0.9765, 0.0, 0.0, 0.0, 0.06598, 0.0, 0.2499, 0.0, 0.02075, 0.0, 0.003022, 0.0, 0.0005424, 0.0, 0.001237]): _vg.add([_i], _w, 'REPLACE')
_vg = ob_arm.vertex_groups.new(name='mixamorig:RightArm')
for _i, _w in zip([88, 89, 90, 91, 92, 93, 94, 95, 96, 97, 98, 99, 100, 101, 102, 103, 104, 105, 106, 107, 108, 109, 110, 111, 112, 113, 114, 115, 116, 117, 118, 119, 132, 133, 134, 135, 136, 137, 138, 139, 140, 141, 142, 143, 144, 145, 146, 147, 148, 149, 150, 151, 152, 153, 154, 155, 156, 157, 158, 159, 160, 161, 162, 163], [1.0, 1.0, 1.0, 0.9999, 1.0, 1.0, 0.9996, 0.9527, 1.0, 1.0, 1.0, 1.0, 1.0, 1.0, 1.0, 1.0, 1.0, 1.0, 1.0, 1.0, 1.0, 1.0, 1.0, 1.0, 1.0, 1.0, 1.0, 1.0, 1.0, 1.0, 1.0, 1.0, 1.0, 1.0, 1.0, 1.0, 1.0, 1.0, 0.9999, 0.9925, 1.0, 1.0, 1.0, 1.0, 1.0, 1.0, 1.0, 1.0, 1.0, 1.0, 1.0, 1.0, 1.0, 1.0, 1.0, 1.0, 1.0, 1.0, 1.0, 1.0, 1.0, 1.0, 1.0, 1.0]): _vg.add([_i], _w, 'REPLACE')
_vg = ob_arm.vertex_groups.new(name='mixamorig:RightForeArm')
for _i, _w in zip([88, 89, 90, 91, 92, 93, 94, 95, 98, 99, 101, 103, 105, 107, 109, 111, 112, 113, 114, 115, 116, 117, 118, 119, 132, 133, 134, 135, 136, 137, 138, 139, 142, 143, 145, 146, 147, 148, 149, 151, 153, 155, 156, 157, 158, 159, 160, 161, 162, 163], [1.0, 0.9996, 1.0, 1.0, 0.0, 0.0, 0.0, 0.0, 0.0, 0.0, 0.0, 0.0, 0.0, 0.0, 0.0, 0.0, 1.0, 1.0, 1.0, 1.0, 1.0, 0.9999, 1.0, 1.0, 1.0, 1.0, 1.0, 1.0, 0.0, 0.0, 0.0, 0.0, 0.0, 0.0, 0.0, 0.0, 0.0, 0.0, 0.0, 0.0, 0.0, 0.0, 1.0, 1.0, 1.0, 1.0, 1.0, 1.0, 1.0, 1.0]): _vg.add([_i], _w, 'REPLACE')
_vg = ob_arm.vertex_groups.new(name='mixamorig:RightHand')
for _i, _w in zip([6, 14, 16, 20, 50, 58, 60, 64, 92, 93, 94, 95, 98, 99, 100, 101, 102, 103, 104, 105, 106, 107, 109, 110, 111, 120, 121, 122, 123, 124, 125, 126, 127, 128, 129, 130, 131, 136, 137, 138, 139, 141, 142, 143, 144, 145, 146, 147, 148, 149, 150, 151, 152, 153, 154, 155, 164, 165, 166, 167, 168, 169, 170, 171, 172, 173, 174, 175], [0.0, 0.0, 0.0, 0.0, 0.0, 0.0, 0.0, 0.0, 0.0, 0.0, 0.0, 0.0, 0.0, 0.0, 0.0, 0.0, 0.0, 0.0, 0.0, 0.0, 0.0, 0.0, 0.0, 0.0, 0.0, 1.0, 0.9903, 1.0, 1.0, 1.0, 0.9999, 1.0, 1.0, 1.0, 1.0, 1.0, 1.0, 0.0, 0.0, 0.0, 0.0, 0.0, 0.0, 0.0, 0.0, 0.0, 0.0, 0.0, 0.0, 0.0, 0.0, 0.0, 0.0, 0.0, 0.0, 0.0, 1.0, 1.0, 1.0, 1.0, 1.0, 1.0, 1.0, 1.0, 1.0, 1.0, 1.0, 1.0]): _vg.add([_i], _w, 'REPLACE')
_m = ob_arm.modifiers.new('Armature', 'ARMATURE')
_m.object = ob_armature
ob_helmet.parent = ob_armature
ob_helmet.matrix_parent_inverse = Matrix(((100.0, 0.0, 0.0, 0.0), (0.0, -1.629e-05, 100.0, 0.0), (0.0, -100.0, -1.629e-05, 0.0), (0.0, 0.0, 0.0, 1.0)))
ob_helmet.location = (0.0, 0.0, 9.136)
ob_helmet.hide_viewport = True
ob_helmet.lineart.crease_threshold = 0.0
_vg = ob_helmet.vertex_groups.new(name='mixamorig:Head')
for _i, _w in zip([0, 1, 2, 3, 4, 5, 6, 7, 8, 9, 10, 11, 12, 13, 14, 15, 16, 17, 18, 19, 20, 21, 22, 23, 24, 25, 26, 27, 28, 29, 30, 31, 32, 33, 34, 35, 36, 37, 38, 39, 40, 41, 42, 43, 44, 45, 46, 47, 48, 49, 50, 51, 52, 53, 54, 55, 56, 57, 58, 59, 60, 61, 62, 63, 64, 65, 66, 67, 68, 69, 70, 71, 72, 73, 74, 75, 76, 77, 78, 79, 80, 81, 82, 83, 84, 85, 86, 87, 88, 89, 90, 91, 92, 93, 94, 95, 96, 97, 98, 99, 100, 101, 102, 103, 104, 105, 106, 107, 108, 109, 110, 111, 112, 113], [1.0, 1.0, 1.0, 1.0, 1.0, 1.0, 0.9384, 0.9938, 0.9999, 1.0, 1.0, 1.0, 1.0, 1.0, 1.0, 1.0, 1.0, 1.0, 1.0, 1.0, 1.0, 1.0, 1.0, 1.0, 1.0, 1.0, 1.0, 1.0, 1.0, 1.0, 1.0, 1.0, 1.0, 1.0, 1.0, 1.0, 1.0, 1.0, 1.0, 1.0, 1.0, 1.0, 1.0, 1.0, 1.0, 1.0, 1.0, 1.0, 1.0, 1.0, 1.0, 1.0, 1.0, 1.0, 1.0, 1.0, 1.0, 1.0, 1.0, 1.0, 1.0, 1.0, 1.0, 0.9697, 0.9977, 1.0, 1.0, 1.0, 1.0, 1.0, 1.0, 1.0, 1.0, 1.0, 1.0, 1.0, 1.0, 1.0, 1.0, 1.0, 1.0, 1.0, 1.0, 1.0, 1.0, 1.0, 1.0, 1.0, 1.0, 1.0, 1.0, 1.0, 1.0, 1.0, 1.0, 1.0, 1.0, 1.0, 1.0, 1.0, 1.0, 1.0, 1.0, 1.0, 1.0, 1.0, 1.0, 1.0, 1.0, 1.0, 1.0, 1.0, 1.0, 1.0]): _vg.add([_i], _w, 'REPLACE')
_m = ob_helmet.modifiers.new('Armature', 'ARMATURE')
_m.object = ob_armature
ob_chest.parent = ob_armature
ob_chest.matrix_parent_inverse = Matrix(((100.0, 0.0, 0.0, 0.0), (0.0, -1.629e-05, 100.0, 0.0), (0.0, -100.0, -1.629e-05, 0.0), (0.0, 0.0, 0.0, 1.0)))
ob_chest.location = (0.0, 0.0, 6.665)
ob_chest.hide_viewport = True
ob_chest.lineart.crease_threshold = 0.0
_vg = ob_chest.vertex_groups.new(name='mixamorig:Hips')
for _i, _w in zip([0, 1, 2, 3, 4, 5, 6, 7, 8, 9, 10, 11, 12, 13, 14, 15, 16, 17, 18, 19, 20, 21, 22, 23, 24, 25, 26, 27, 28, 29, 30, 31, 32, 33, 34, 35, 36, 37, 38, 39, 40, 41, 42, 43, 44, 45, 46, 47, 48, 49, 50, 51, 52, 53, 54, 55, 56, 57, 58, 59, 60, 61, 62, 63, 64, 65, 66, 67, 68, 69, 70, 71, 72, 73, 74, 75, 76, 77, 78, 79, 80, 81, 82, 83, 84, 85, 86, 87, 88, 89, 90, 91, 92, 93, 94, 95, 96, 97, 98, 99, 100, 101, 102, 103, 104, 105, 106, 107, 108, 109, 110, 111, 112, 113, 114, 115, 116, 117, 118, 119, 120, 121, 122, 123, 124, 125, 126, 127, 128, 129, 130, 131, 132, 133, 134, 135, 136, 137, 138, 139, 140, 141, 142, 143, 144, 145, 146, 147, 148, 149, 150, 151, 152, 153, 154, 155, 156, 157, 158, 159, 160, 161, 162, 163, 164, 165, 166, 167, 168, 169, 170, 171, 172, 173, 174, 175, 176, 177, 178, 179], [0.8217, 0.0, 0.8213, 0.0, 1.419e-16, 3.484e-19, 2.328e-22, 5.032e-17, 5.293e-21, 3.804e-20, 0.0, 0.823, 0.823, 0.0, 3.089e-20, 1.998e-21, 9.526e-19, 1.534e-19, 0.0, 1.015e-18, 0.7976, 0.823, 0.0, 0.0, 1.306e-23, 1.132e-21, 2.2e-19, 5.412e-21, 2.381e-16, 0.0, 0.0, 0.0, 0.0, 0.0, 0.0, 0.0, 0.0, 0.0, 0.823, 0.0, 0.823, 0.0, 0.823, 0.0, 0.8035, 0.0, 9.608e-23, 5.469e-24, 2.211e-21, 8.55e-20, 6.902e-24, 1.838e-17, 6.275e-21, 8.13e-22, 1.358e-24, 5.624e-25, 4.831e-24, 1.679e-21, 0.0, 0.8227, 0.823, 0.0, 1.494e-21, 3.819e-25, 7.589e-23, 1.654e-26, 8.989e-27, 2.863e-28, 0.823, 0.823, 0.0, 0.0, 0.0, 0.0, 2.239e-20, 1.736e-18, 5.038e-24, 0.0, 4.224e-22, 5.316e-20, 0.0, 0.0, 0.0, 0.0, 0.0, 0.0, 0.0, 0.0, 0.0, 0.0, 0.822, 0.0, 0.823, 0.0, 4.858e-16, 2.044e-19, 7.454e-23, 7.445e-17, 0.0, 4.124e-21, 0.0, 0.823, 0.823, 0.0, 1.05e-20, 1.155e-21, 3.396e-19, 5.573e-20, 2.501e-26, 1.305e-18, 0.8056, 0.823, 0.0, 0.0, 2.428e-26, 3.227e-22, 2.073e-19, 1.544e-20, 2.531e-16, 0.0, 0.0, 0.0, 0.0, 0.0, 7.041e-17, 0.0, 0.0, 0.0, 0.823, 0.0, 0.823, 0.0, 0.823, 0.0, 0.8011, 1.32e-19, 1.7e-22, 2.564e-24, 6.118e-22, 1.172e-19, 2.178e-24, 2.461e-18, 5.535e-20, 6.421e-21, 4.295e-23, 2.836e-24, 1.166e-24, 1.16e-21, 0.0, 0.823, 0.823, 0.0, 3.089e-24, 1.291e-24, 7.928e-22, 1.283e-26, 3.91e-27, 1.612e-28, 0.823, 0.823, 0.0, 0.0, 0.0, 0.0, 4.657e-21, 4.44e-19, 2.906e-24, 0.0, 2.159e-22, 3.199e-20, 0.0, 0.0, 0.0, 0.0, 6.939e-20, 1.453e-21, 1.889e-24, 0.0, 0.0, 0.0]): _vg.add([_i], _w, 'REPLACE')
_vg = ob_chest.vertex_groups.new(name='mixamorig:Spine')
for _i, _w in zip([0, 1, 2, 3, 4, 5, 6, 7, 8, 9, 10, 11, 12, 13, 14, 15, 16, 17, 18, 19, 20, 21, 22, 23, 24, 25, 26, 27, 28, 29, 30, 31, 32, 33, 34, 35, 36, 37, 38, 39, 40, 41, 42, 43, 44, 45, 46, 47, 48, 49, 50, 51, 52, 53, 54, 55, 56, 57, 58, 59, 60, 61, 62, 63, 64, 65, 66, 67, 68, 69, 70, 71, 72, 73, 74, 75, 76, 77, 78, 79, 80, 81, 82, 83, 84, 85, 86, 87, 88, 89, 90, 91, 92, 93, 94, 95, 96, 97, 98, 99, 100, 101, 102, 103, 104, 105, 106, 107, 108, 109, 110, 111, 112, 113, 114, 115, 116, 117, 118, 119, 120, 121, 122, 123, 124, 125, 126, 127, 128, 129, 130, 131, 132, 133, 134, 135, 136, 137, 138, 139, 140, 141, 142, 143, 144, 145, 146, 147, 148, 149, 150, 151, 152, 153, 154, 155, 156, 157, 158, 159, 160, 161, 162, 163, 164, 165, 166, 167, 168, 169, 170, 171, 172, 173, 174, 175, 176, 177, 178, 179], [0.2841, 2.123e-14, 0.3009, 0.0, 7.902e-21, 3.176e-22, 0.823, 1.064e-11, 5.107e-17, 0.8229, 0.0, 0.3009, 0.3009, 1.68e-19, 0.823, 4.533e-21, 4.478e-16, 0.823, 3.018e-25, 7.454e-26, 0.3009, 0.3003, 0.0, 0.0, 0.3041, 0.823, 1.236e-19, 1.651e-17, 2.093e-18, 4.239e-13, 0.0, 0.0, 0.0, 3.982e-13, 2.553e-17, 0.0, 0.0, 4.656e-14, 0.3081, 3.11e-25, 0.3009, 0.0, 0.3009, 0.0, 0.256, 5e-21, 1.188e-22, 3.366e-22, 0.823, 1.396e-22, 7.806e-25, 0.823, 1.362e-19, 2.179e-25, 0.823, 7.191e-27, 8.292e-28, 0.823, 0.0, 0.2985, 0.3009, 5.525e-24, 0.8192, 0.0, 4.236e-22, 0.823, 1.882e-23, 2.681e-23, 0.3009, 0.3008, 0.0, 0.0, 0.0, 0.0, 0.823, 0.823, 2.908e-22, 3.384e-23, 1.631e-22, 1.614e-22, 0.0, 0.0, 0.0, 1.411e-24, 4.524e-20, 0.0, 6.375e-23, 0.0, 0.0, 1.222e-24, 0.3006, 4.757e-14, 0.3009, 2.899e-22, 4.883e-20, 2.631e-23, 0.823, 1.027e-12, 4.997e-17, 0.823, 5.584e-26, 0.3006, 0.3009, 1.939e-18, 0.823, 2.892e-21, 1.575e-16, 0.823, 2.349e-25, 1.278e-25, 0.3009, 0.3009, 0.0, 1.299e-16, 0.3273, 0.823, 0.0, 2.761e-18, 5.743e-19, 1.15e-13, 0.0, 0.0, 4.152e-23, 1.686e-13, 1.73e-17, 1.412e-25, 0.0, 1.891e-14, 0.3009, 1.005e-24, 0.3009, 3.292e-20, 0.3006, 1.57e-28, 0.3009, 1.609e-20, 1.526e-22, 1.517e-22, 0.823, 2.34e-22, 1.775e-25, 0.823, 6.102e-20, 4.647e-27, 0.823, 5.508e-26, 1.726e-27, 0.823, 1.08e-22, 0.3009, 0.3009, 1.084e-23, 0.7828, 0.0, 7.896e-23, 0.823, 8.147e-24, 3.57e-23, 0.3009, 0.3009, 0.0, 1.591e-25, 0.0, 0.0, 0.8228, 0.823, 1.126e-22, 1.105e-23, 2.293e-22, 1.75e-22, 0.0, 0.0, 1.484e-20, 3.531e-24, 4.704e-20, 0.0, 4.769e-23, 6.351e-24, 0.0, 1.54e-24]): _vg.add([_i], _w, 'REPLACE')
_vg = ob_chest.vertex_groups.new(name='mixamorig:Spine1')
for _i, _w in zip([0, 1, 2, 3, 4, 5, 6, 7, 8, 9, 10, 11, 12, 13, 14, 15, 16, 17, 18, 19, 20, 21, 22, 23, 24, 25, 26, 27, 28, 29, 30, 31, 32, 33, 34, 35, 36, 37, 38, 39, 40, 41, 42, 43, 44, 45, 46, 47, 48, 49, 50, 51, 52, 53, 54, 55, 56, 57, 58, 59, 60, 61, 62, 63, 64, 65, 66, 67, 68, 69, 70, 71, 72, 73, 74, 75, 76, 77, 78, 79, 80, 81, 82, 83, 84, 85, 86, 87, 88, 89, 90, 91, 92, 93, 94, 95, 96, 97, 98, 99, 100, 101, 102, 103, 104, 105, 106, 107, 108, 109, 110, 111, 112, 113, 114, 115, 116, 117, 118, 119, 120, 121, 122, 123, 124, 125, 126, 127, 128, 129, 130, 131, 132, 133, 134, 135, 136, 137, 138, 139, 140, 141, 142, 143, 144, 145, 146, 147, 148, 149, 150, 151, 152, 153, 154, 155, 156, 157, 158, 159, 160, 161, 162, 163, 164, 165, 166, 167, 168, 169, 170, 171, 172, 173, 174, 175, 176, 177, 178, 179], [3.867e-18, 0.0, 6.085e-24, 0.0, 8.5e-15, 0.6283, 5.213e-21, 1.182e-15, 0.6283, 1.485e-23, 5.013e-23, 0.0, 4.306e-22, 0.0, 0.0, 0.6283, 6.089e-13, 1.332e-19, 0.6283, 3.929e-15, 1.108e-20, 0.0, 0.0, 0.0, 5.442e-22, 0.0, 0.6283, 0.6283, 4.827e-14, 3.917e-15, 0.0, 0.0, 0.0, 0.0, 0.0, 3.052e-21, 0.0, 0.0, 1.503e-17, 0.0, 0.0, 0.0, 8.145e-22, 1.563e-23, 0.0, 0.0, 3.484e-13, 0.6283, 1.629e-16, 3.4e-16, 0.6213, 7.307e-18, 0.0, 0.6283, 0.0, 6.217e-18, 0.6283, 3.893e-20, 1.526e-19, 0.0, 0.0, 0.0, 6.661e-19, 0.6283, 1.71e-15, 6.429e-20, 0.6283, 2.406e-19, 0.0, 1.38e-17, 0.0, 0.0, 0.0, 0.0, 4.969e-18, 1.229e-18, 0.6283, 0.6283, 7.241e-14, 9.664e-17, 0.0, 0.0, 1.51e-12, 0.0, 0.0, 1.746e-22, 0.0, 1.203e-19, 6.751e-15, 0.0, 1.211e-18, 0.0, 1.052e-23, 0.0, 9.681e-15, 0.6283, 6.541e-20, 4.132e-15, 0.6283, 7.213e-24, 0.0, 0.0, 4.51e-22, 3.426e-16, 4.434e-22, 0.6283, 1.314e-11, 1.781e-18, 0.6283, 1.596e-15, 6.725e-21, 0.0, 0.0, 0.0, 5.996e-21, 0.0, 0.6283, 0.6283, 8.735e-14, 7.922e-15, 0.0, 0.0, 0.0, 1.065e-17, 5.68e-15, 7.212e-22, 0.0, 0.0, 1.254e-17, 0.0, 0.0, 1.537e-12, 6.874e-22, 4.746e-24, 0.0, 3.004e-15, 1.215e-13, 0.6283, 3.598e-17, 1.763e-16, 0.6273, 3.412e-18, 2.778e-11, 0.6283, 1.477e-19, 2.526e-18, 0.6283, 5.675e-20, 7.236e-20, 0.0, 0.0, 3.303e-19, 6.846e-18, 0.6283, 1.901e-14, 1.548e-20, 0.6283, 0.0, 0.0, 5.795e-18, 0.0, 0.0, 0.0, 0.0, 1.807e-18, 1.099e-18, 0.6283, 0.6283, 2.275e-14, 1.058e-16, 0.0, 0.0, 1.236e-12, 1.186e-17, 2.553e-14, 1.285e-22, 6.987e-18, 3.722e-20, 5.66e-14, 0.0]): _vg.add([_i], _w, 'REPLACE')
_vg = ob_chest.vertex_groups.new(name='mixamorig:Spine2')
for _i, _w in zip([0, 1, 2, 3, 4, 5, 6, 7, 8, 9, 10, 11, 12, 13, 14, 15, 16, 17, 18, 19, 20, 21, 22, 23, 24, 25, 26, 27, 28, 29, 30, 31, 32, 33, 34, 35, 36, 37, 38, 39, 40, 41, 42, 43, 44, 45, 46, 47, 48, 49, 50, 51, 52, 53, 54, 55, 56, 57, 58, 59, 60, 61, 62, 63, 64, 65, 66, 67, 68, 69, 70, 71, 72, 73, 74, 75, 76, 77, 78, 79, 80, 81, 82, 83, 84, 85, 86, 87, 88, 89, 90, 91, 92, 93, 94, 95, 96, 97, 98, 99, 100, 101, 102, 103, 104, 105, 106, 107, 108, 109, 110, 111, 112, 113, 114, 115, 116, 117, 118, 119, 120, 121, 122, 123, 124, 125, 126, 127, 128, 129, 130, 131, 132, 133, 134, 135, 136, 137, 138, 139, 140, 141, 142, 143, 144, 145, 146, 147, 148, 149, 150, 151, 152, 153, 154, 155, 156, 157, 158, 159, 160, 161, 162, 163, 164, 165, 166, 167, 168, 169, 170, 171, 172, 173, 174, 175, 176, 177, 178, 179], [0.0, 0.5752, 0.0, 0.5744, 0.5846, 2.043e-11, 0.0, 0.6283, 0.0535, 0.0, 0.5752, 0.0, 0.0, 0.5814, 0.0, 0.002913, 0.6265, 6.741e-15, 1.373e-11, 0.5752, 0.0, 0.0, 0.5665, 0.5752, 0.0, 0.0, 3.725e-11, 0.0, 0.6283, 0.6283, 0.5752, 0.5751, 0.5752, 0.5752, 0.5752, 0.5752, 0.5752, 0.5752, 0.0, 0.5752, 0.0, 0.4813, 0.0, 0.5752, 0.0, 0.6216, 0.5752, 2.652e-21, 0.0, 0.5821, 0.0, 0.0, 0.5752, 0.5544, 0.0, 0.5762, 0.1183, 9.739e-17, 0.5752, 0.0, 0.0, 0.6283, 0.0, 0.5468, 0.5753, 2.928e-20, 1.093e-19, 0.6283, 0.0, 0.0, 0.3988, 0.5752, 0.5708, 0.5669, 0.0, 0.0, 1.099e-21, 0.0, 0.5897, 0.5752, 0.4914, 0.5732, 0.585, 0.5752, 0.5752, 0.5752, 0.5829, 0.5844, 0.5752, 0.5752, 0.0, 0.5752, 0.0, 0.548, 0.5845, 1.883e-11, 1.402e-10, 0.6283, 0.05165, 0.0, 0.5752, 0.0, 0.0, 0.5751, 2.704e-12, 1.129e-10, 0.628, 2.075e-13, 7.627e-12, 0.5753, 0.0, 0.0, 0.5751, 0.5752, 4.18e-11, 0.0, 1.123e-10, 7.747e-09, 0.6283, 0.6283, 0.5752, 0.5752, 0.5752, 0.5752, 0.5752, 0.5752, 0.5752, 0.5752, 0.0, 0.5752, 0.0, 0.5752, 0.0, 0.5752, 0.0, 0.5978, 0.5752, 1.943e-21, 3.079e-18, 0.5802, 3.87e-20, 0.0, 0.5752, 0.3815, 8.47e-13, 0.5758, 0.2253, 6.196e-16, 0.5752, 0.0, 0.0, 0.6283, 1.336e-13, 0.4006, 0.5767, 5.34e-20, 2.76e-20, 0.6283, 0.0, 0.0, 0.5571, 0.5752, 0.5601, 0.5752, 0.0, 0.0, 1.017e-21, 1.069e-20, 0.5752, 0.5752, 0.5746, 0.5752, 0.5764, 0.5752, 0.5752, 0.5752, 0.5843, 0.5753, 0.5752, 0.5752]): _vg.add([_i], _w, 'REPLACE')
_vg = ob_chest.vertex_groups.new(name='mixamorig:Neck')
for _i, _w in zip([0, 1, 2, 3, 4, 5, 6, 7, 8, 9, 10, 11, 12, 13, 14, 15, 16, 17, 18, 19, 20, 21, 22, 23, 24, 25, 26, 27, 28, 29, 30, 31, 32, 33, 34, 35, 36, 37, 38, 39, 40, 41, 42, 43, 44, 45, 46, 47, 48, 49, 50, 51, 52, 53, 54, 55, 56, 57, 58, 59, 60, 61, 62, 63, 64, 65, 66, 67, 68, 69, 70, 71, 72, 73, 74, 75, 76, 77, 78, 79, 80, 81, 82, 83, 84, 85, 86, 87, 88, 89, 90, 91, 92, 93, 94, 95, 96, 97, 98, 99, 100, 101, 102, 103, 104, 105, 106, 107, 108, 109, 110, 111, 112, 113, 114, 115, 116, 117, 118, 119, 120, 121, 122, 123, 124, 125, 126, 127, 128, 129, 130, 131, 132, 133, 134, 135, 136, 137, 138, 139, 140, 141, 142, 143, 144, 145, 146, 147, 148, 149, 150, 151, 152, 153, 154, 155, 156, 157, 158, 159, 160, 161, 162, 163, 164, 165, 166, 167, 168, 169, 170, 171, 172, 173, 174, 175, 176, 177, 178, 179], [0.0, 0.03022, 0.0, 0.0, 0.0, 0.0, 0.0, 0.0, 0.0, 0.0, 0.0, 0.0, 0.0, 3.025e-16, 0.0, 0.0, 2.53e-17, 0.0, 0.0, 0.0, 0.0, 0.0, 0.0, 0.01004, 0.0, 0.0, 0.0, 0.0, 0.0, 0.1123, 0.7963, 0.7965, 0.0, 0.006123, 0.0006517, 0.0, 0.0, 5.32e-05, 0.0, 1.942e-11, 0.0, 0.0, 0.0, 0.0, 0.0, 1.301e-17, 0.0, 0.0, 0.0, 0.0, 0.0, 0.0, 2.243e-18, 0.0, 0.0, 0.0, 0.0, 0.0, 0.0, 0.0, 0.0, 1.109e-13, 0.0, 0.0, 1.709e-15, 0.0, 0.0, 0.0, 0.0, 0.0, 0.0, 1.235e-10, 0.7957, 0.7965, 0.0, 0.0, 0.0, 0.0, 0.0, 0.0, 0.7964, 0.7961, 0.0, 3.931e-12, 2.854e-17, 0.0, 2.735e-13, 0.0, 5.181e-08, 5.049e-12, 0.0, 0.3208, 0.0, 0.0, 0.0, 0.0, 0.0, 0.0, 0.0, 0.0, 0.0, 0.0, 0.0, 0.0, 0.0, 0.0, 0.0, 0.0, 0.0, 0.0, 0.0, 0.0, 0.0, 0.2841, 0.0, 0.0, 0.0, 0.0, 0.0, 0.05225, 0.794, 0.7951, 0.0, 0.02088, 0.05524, 0.0, 0.0, 0.0008033, 0.0, 0.0, 0.0, 0.0, 0.0, 0.0, 0.0, 1.276e-19, 0.0, 0.0, 0.0, 0.0, 0.0, 0.0, 0.0, 0.0, 0.0, 0.0, 0.0, 0.0, 0.0, 0.0, 0.0, 0.0, 0.0, 0.0, 0.0, 0.0, 0.0, 0.0, 0.0, 0.0, 1.576e-08, 1.305e-10, 0.6131, 0.7965, 0.0, 0.0, 0.0, 0.0, 0.0, 0.0, 0.3908, 0.745, 7.394e-09, 0.0, 0.0, 0.0, 0.0, 0.0, 2.296e-08, 0.0]): _vg.add([_i], _w, 'REPLACE')
_vg = ob_chest.vertex_groups.new(name='mixamorig:LeftShoulder')
for _i, _w in zip([0, 1, 2, 3, 4, 5, 6, 7, 8, 9, 10, 11, 12, 13, 14, 15, 16, 17, 18, 19, 20, 21, 22, 23, 24, 25, 26, 27, 28, 29, 30, 31, 32, 33, 34, 35, 36, 37, 38, 39, 40, 41, 42, 43, 44, 45, 46, 47, 48, 49, 50, 51, 52, 53, 54, 55, 56, 57, 58, 59, 60, 61, 62, 63, 64, 65, 66, 67, 68, 69, 70, 71, 72, 73, 74, 75, 76, 77, 78, 79, 80, 81, 82, 83, 84, 85, 86, 87, 88, 89, 90, 91, 92, 93, 94, 95, 96, 97, 98, 99, 100, 101, 102, 103, 104, 105, 106, 107, 108, 109, 110, 111, 112, 113, 114, 115, 116, 117, 118, 119, 120, 121, 122, 123, 124, 125, 126, 127, 128, 129, 130, 131, 132, 133, 134, 135, 136, 137, 138, 139, 140, 141, 142, 143, 144, 145, 146, 147, 148, 149, 150, 151, 152, 153, 154, 155, 156, 157, 158, 159, 160, 161, 162, 163, 164, 165, 166, 167, 168, 169, 170, 171, 172, 173, 174, 175, 176, 177, 178, 179], [0.0, 6.064e-10, 0.0, 5.95e-08, 9.288e-14, 0.0, 0.0, 1.876e-10, 0.0, 0.0, 4.981e-11, 0.0, 0.0, 9.832e-12, 0.0, 3.59e-09, 1.678e-09, 0.0, 0.0, 6.09e-18, 0.0, 0.0, 7.389e-09, 1.112e-09, 0.0, 0.0, 0.0, 0.0, 2.688e-12, 3.961e-10, 1.274e-12, 9.348e-15, 6.69e-09, 6.394e-11, 2.264e-11, 3.689e-12, 3.825e-09, 4.478e-11, 1.948e-12, 5.524e-17, 6.415e-19, 2.201e-17, 1.874e-16, 3.471e-14, 6.88e-13, 4.986e-15, 6.99e-17, 1.587e-12, 3.497e-14, 4.95e-13, 3.933e-13, 1.071e-17, 1.574e-12, 1.136e-11, 0.0, 2.663e-18, 5.453e-13, 0.0, 5.767e-16, 1.026e-13, 5.219e-16, 8.201e-16, 2.329e-16, 2.335e-11, 1.296e-10, 2.034e-12, 8.565e-12, 1.636e-17, 1.319e-13, 5.091e-17, 4.321e-17, 5.834e-17, 9.314e-17, 7.142e-17, 5.673e-15, 9.876e-17, 1.96e-12, 8.442e-13, 0.7887, 0.7498, 5.971e-17, 1.804e-17, 3.703e-17, 6.201e-17, 0.02749, 2.119e-15, 8.511e-15, 3.352e-16, 0.8053, 0.7228, 0.0, 1.4e-10, 0.0, 7.497e-08, 1.255e-12, 5.646e-10, 2.852e-08, 8.675e-10, 6.913e-08, 9.118e-08, 6.28e-11, 1.677e-11, 0.0, 1.104e-11, 2.222e-08, 5.475e-08, 1.375e-09, 4.294e-11, 4.955e-13, 2.925e-16, 0.0, 0.0, 7.452e-09, 8.458e-10, 4.203e-08, 8.228e-08, 1.822e-09, 2.02e-08, 2.977e-12, 5.703e-10, 6.055e-13, 7.148e-14, 8.407e-09, 4.294e-12, 2.08e-11, 8.146e-12, 2.156e-09, 6.127e-12, 1.013e-12, 4.129e-17, 0.0, 2.614e-17, 4.451e-16, 9.794e-15, 8.144e-13, 5.664e-15, 8.011e-17, 2.658e-12, 4.217e-14, 1.631e-12, 2.598e-12, 9.937e-17, 1.212e-12, 2.693e-11, 6.965e-12, 6.822e-18, 4.881e-12, 1.165e-11, 9.339e-17, 6.105e-14, 6.402e-16, 1.246e-15, 2.768e-15, 5.417e-11, 6.697e-11, 6.222e-12, 3.835e-11, 5.849e-17, 7.963e-14, 1.402e-17, 4.82e-17, 5.138e-17, 4.473e-17, 9.762e-17, 1.474e-14, 5.102e-16, 5.211e-12, 3.675e-12, 0.8046, 0.7977, 3.483e-17, 2.101e-17, 3.884e-17, 0.2523, 0.0002348, 8.242e-16, 0.02801, 8.562e-17, 0.8033, 0.8053]): _vg.add([_i], _w, 'REPLACE')
_vg = ob_chest.vertex_groups.new(name='mixamorig:RightShoulder')
for _i, _w in zip([0, 1, 2, 3, 4, 5, 6, 7, 8, 9, 10, 11, 12, 13, 14, 15, 16, 17, 18, 19, 20, 21, 22, 23, 24, 25, 26, 27, 28, 29, 30, 31, 32, 33, 34, 35, 36, 37, 38, 39, 40, 41, 42, 43, 44, 45, 46, 47, 48, 49, 50, 51, 52, 53, 54, 55, 56, 57, 58, 59, 60, 61, 62, 63, 64, 65, 66, 67, 68, 69, 70, 71, 72, 73, 74, 75, 76, 77, 78, 79, 80, 81, 82, 83, 84, 85, 86, 87, 88, 89, 90, 91, 92, 93, 94, 95, 96, 97, 98, 99, 100, 101, 102, 103, 104, 105, 106, 107, 108, 109, 110, 111, 112, 113, 114, 115, 116, 117, 118, 119, 120, 121, 122, 123, 124, 125, 126, 127, 128, 129, 130, 131, 132, 133, 134, 135, 136, 137, 138, 139, 140, 141, 142, 143, 144, 145, 146, 147, 148, 149, 150, 151, 152, 153, 154, 155, 156, 157, 158, 159, 160, 161, 162, 163, 164, 165, 166, 167, 168, 169, 170, 171, 172, 173, 174, 175, 176, 177, 178, 179], [1.573e-07, 2.48e-16, 5.475e-08, 2.413e-19, 5.108e-22, 1.319e-25, 2.15e-20, 3.561e-20, 5.455e-18, 4.37e-15, 6.739e-19, 3.157e-09, 3.609e-09, 2.065e-18, 3.409e-16, 1.597e-20, 2.23e-22, 1.481e-20, 3.095e-24, 0.0, 7.603e-08, 4.537e-08, 3.652e-19, 2.001e-16, 3.186e-19, 5.782e-16, 6.94e-24, 2.183e-18, 0.7896, 0.7971, 0.0008867, 1.523e-16, 1.051e-19, 1.097e-16, 9.406e-19, 3.703e-19, 0.785, 0.8053, 0.0, 1.666e-17, 0.0, 0.0, 4.741e-11, 4.767e-18, 3.312e-11, 3.113e-19, 7.027e-16, 0.0, 0.0, 1.062e-18, 0.0, 0.0, 3.772e-23, 2.849e-23, 0.0, 1.533e-18, 1.001e-20, 0.0, 7.785e-18, 0.0, 0.0, 1.829e-19, 0.0, 1.987e-28, 1.333e-22, 0.0, 0.0, 4.616e-16, 0.0, 0.0, 6.103e-17, 2.754e-16, 6.996e-19, 1.156e-16, 0.0, 0.0, 0.0, 0.0, 7.712e-16, 3.152e-17, 1.572e-17, 2.49e-16, 3.954e-18, 1.717e-17, 9.97e-20, 6.616e-18, 9.584e-20, 2.674e-17, 1.862e-17, 1.333e-16, 1.047e-07, 1.712e-16, 3.959e-08, 1.809e-19, 4.031e-22, 2.766e-25, 2.758e-20, 2.627e-20, 7.485e-18, 8.265e-15, 4.356e-19, 2.126e-09, 3.029e-09, 1.829e-18, 9.865e-16, 3.555e-20, 1.043e-22, 8.207e-20, 7.107e-24, 0.0, 5.334e-08, 3.26e-08, 2.32e-19, 1.215e-16, 3.527e-19, 1.163e-15, 6.149e-24, 3.29e-18, 0.7912, 0.8053, 1.297e-19, 9.471e-17, 9.742e-20, 8.7e-17, 1.051e-18, 2.768e-19, 0.7752, 0.1472, 0.0, 4.658e-17, 0.0, 3.294e-19, 5.444e-11, 5.61e-18, 4.332e-11, 4.857e-19, 5.211e-15, 2.357e-15, 1.77e-16, 3.565e-18, 1.219e-17, 9.385e-15, 6.275e-23, 1.844e-22, 3.34e-18, 3.132e-18, 8.533e-20, 2.102e-21, 1.558e-17, 5.812e-14, 0.0, 5.462e-19, 3.296e-18, 2.6e-26, 5.745e-22, 3.187e-20, 1.038e-16, 1.52e-15, 0.0, 0.0, 1.921e-16, 8.361e-16, 2.251e-19, 8.364e-17, 1.011e-14, 5.442e-14, 0.0, 1.846e-15, 9.145e-16, 2.449e-17, 1.392e-17, 2.398e-16, 1.25e-17, 4.711e-17, 2.553e-19, 7.59e-18, 3.704e-19, 4.533e-17, 1.983e-17, 1.398e-16]): _vg.add([_i], _w, 'REPLACE')
_m = ob_chest.modifiers.new('Armature', 'ARMATURE')
_m.object = ob_armature
ob_character.parent = ob_armature
ob_character.matrix_parent_inverse = Matrix(((1.0, 2.596e-23, -7.357e-26, 8.802e-21), (-7.429e-24, 1.0, 3.961e-10, -3.052e-05), (-9.465e-27, -3.961e-10, 1.0, 8.251e-08), (0.0, 0.0, 0.0, 1.0)))
ob_character.location = (0.0, 358.8, 0.0)
ob_character.rotation_euler = (-1.571, 0.0, 0.0)
ob_character.scale = (100.0, 100.0, 100.0)
ob_character.color = (0.8, 0.8, 0.8, 1.0)
ob_character.lineart.crease_threshold = 0.0
_vg = ob_character.vertex_groups.new(name='mixamorig:Hips')
for _i, _w in zip([1, 3, 5, 7, 25, 27, 29, 31, 134, 136, 138, 140, 142, 144, 146, 147, 152, 153, 156, 157, 160, 161, 162, 163, 168, 169, 170, 171, 172, 173, 174, 175, 176, 177], [0.2267, 0.2203, 0.2769, 0.2658, 0.2415, 0.2002, 0.2768, 0.2661, 0.2395, 0.1953, 0.2225, 0.2161, 0.2594, 0.2461, 0.8974, 0.006863, 0.01158, 0.9201, 0.009142, 0.994, 0.09767, 1.0, 0.9592, 0.01083, 0.00526, 0.9325, 0.03109, 0.02212, 0.01881, 0.0217, 0.03301, 0.03106, 0.01288, 0.01515]): _vg.add([_i], _w, 'REPLACE')
_vg = ob_character.vertex_groups.new(name='mixamorig:Spine')
for _i, _w in zip([147, 152, 155, 156, 159, 160, 163, 168], [0.8554, 0.8429, 0.05154, 0.808, 0.06487, 0.715, 0.8798, 0.8624]): _vg.add([_i], _w, 'REPLACE')
_vg = ob_character.vertex_groups.new(name='mixamorig:Spine1')
for _i, _w in zip([147, 148, 151, 152, 155, 156, 159, 160, 163, 164, 167, 168], [0.1377, 0.5591, 0.5044, 0.1442, 0.4653, 0.1804, 0.4834, 0.1851, 0.1093, 0.4237, 0.4524, 0.1322]): _vg.add([_i], _w, 'REPLACE')
_vg = ob_character.vertex_groups.new(name='mixamorig:Spine2')
for _i, _w in zip([52, 53, 54, 55, 72, 73, 74, 75, 91, 92, 98, 100, 101, 102, 105, 108, 109, 110, 115, 119, 121, 122, 123, 124, 125, 126, 127, 128, 129, 130, 131, 132, 133, 135, 137, 139, 141, 143, 145, 148, 149, 150, 151, 152, 154, 155, 156, 158, 159, 160, 163, 164, 165, 166, 167, 168], [5.847e-05, 6.849e-08, 4.283e-10, 1.899e-06, 8.443e-10, 1.234e-10, 0.0, 3.169e-07, 0.01074, 1.0, 0.01183, 0.1978, 1.0, 0.5678, 0.02178, 0.02125, 1.0, 1.0, 0.0222, 0.01506, 0.2011, 1.0, 1.0, 0.6425, 0.6397, 0.2191, 0.2668, 0.2363, 0.2325, 0.2698, 0.2383, 0.3031, 0.2371, 0.02019, 0.001052, 0.02966, 0.01664, 0.736, 0.6455, 0.08257, 0.04728, 0.02953, 0.1707, 0.00131, 1.0, 0.4832, 0.002459, 1.0, 0.4517, 0.002141, 8.796e-05, 0.1663, 0.04911, 0.07742, 0.2035, 0.0001473]): _vg.add([_i], _w, 'REPLACE')
_vg = ob_character.vertex_groups.new(name='mixamorig:Neck')
for _i, _w in zip([88, 91, 93, 95, 98, 100, 102, 103, 105, 108, 111, 113, 115, 119, 121, 124, 125, 126, 127, 128, 129, 130, 131, 132, 133, 143, 145], [0.1832, 0.484, 0.1427, 0.1889, 0.4347, 0.5645, 0.4322, 0.2209, 0.5119, 0.5089, 0.2032, 0.2341, 0.5261, 0.5394, 0.6148, 0.3575, 0.3603, 0.5438, 0.5179, 0.564, 0.5421, 0.5339, 0.5461, 0.5961, 0.574, 0.264, 0.3545]): _vg.add([_i], _w, 'REPLACE')
_vg = ob_character.vertex_groups.new(name='mixamorig:Head')
for _i, _w in zip([88, 89, 90, 91, 93, 94, 95, 96, 97, 98, 99, 100, 103, 104, 105, 106, 107, 108, 111, 112, 113, 114, 115, 116, 117, 118, 119, 120, 121, 126, 127, 128, 129, 130, 131, 132, 133], [0.8168, 1.0, 1.0, 0.5053, 0.8573, 1.0, 0.8111, 1.0, 1.0, 0.5534, 1.0, 0.2377, 0.7791, 1.0, 0.4663, 1.0, 1.0, 0.4698, 0.7968, 1.0, 0.7659, 1.0, 0.4517, 1.0, 1.0, 1.0, 0.4455, 1.0, 0.1841, 0.2371, 0.2154, 0.1997, 0.2254, 0.1963, 0.2156, 0.1008, 0.1889]): _vg.add([_i], _w, 'REPLACE')
_vg = ob_character.vertex_groups.new(name='mixamorig:LeftShoulder')
for _i, _w in zip([52, 53, 54, 55, 139, 141, 164, 165, 166, 167], [0.002766, 0.01063, 0.03055, 0.01555, 0.08229, 0.1281, 0.3999, 0.315, 0.3974, 0.3402]): _vg.add([_i], _w, 'REPLACE')
_vg = ob_character.vertex_groups.new(name='mixamorig:LeftArm')
for _i, _w in zip([48, 49, 50, 51, 52, 53, 54, 55, 56, 57, 58, 59, 60, 61, 62, 63, 139, 141, 164, 165, 166, 167], [0.8761, 0.7457, 0.8508, 0.733, 0.9972, 0.9894, 0.9694, 0.9845, 0.008924, 0.00334, 0.009195, 0.003283, 0.0003002, 0.0006107, 1.476e-05, 0.0002878, 0.8881, 0.8553, 0.01009, 0.6359, 0.5252, 0.003962]): _vg.add([_i], _w, 'REPLACE')
_vg = ob_character.vertex_groups.new(name='mixamorig:LeftForeArm')
for _i, _w in zip([48, 49, 50, 51, 56, 57, 58, 59, 60, 61, 62, 63], [0.1239, 0.2543, 0.1492, 0.267, 0.7788, 0.9197, 0.8439, 0.9492, 0.7106, 0.3922, 0.6773, 0.4424]): _vg.add([_i], _w, 'REPLACE')
_vg = ob_character.vertex_groups.new(name='mixamorig:LeftHand')
for _i, _w in zip([48, 49, 50, 51, 56, 57, 58, 59, 60, 61, 62, 63, 64, 65, 66, 67], [1.789e-08, 1.206e-08, 2.84e-09, 3.881e-10, 0.2123, 0.07694, 0.1469, 0.04752, 0.2891, 0.6072, 0.3227, 0.5573, 1.0, 1.0, 1.0, 1.0]): _vg.add([_i], _w, 'REPLACE')
_vg = ob_character.vertex_groups.new(name='mixamorig:RightShoulder')
for _i, _w in zip([72, 73, 74, 75, 135, 137, 148, 149, 150, 151], [0.01322, 0.01641, 0.02247, 0.01653, 0.09563, 0.1363, 0.3498, 0.3379, 0.3973, 0.3186]): _vg.add([_i], _w, 'REPLACE')
_vg = ob_character.vertex_groups.new(name='mixamorig:RightArm')
for _i, _w in zip([68, 69, 70, 71, 72, 73, 74, 75, 76, 77, 78, 79, 80, 81, 82, 83, 135, 137, 148, 149, 150, 151], [0.8789, 0.8179, 0.8005, 0.7522, 0.9868, 0.9836, 0.9775, 0.9835, 0.01086, 0.00591, 0.006891, 0.003011, 0.0009606, 0.0005758, 0.0001006, 0.0004499, 0.8842, 0.8626, 0.008577, 0.6149, 0.5732, 0.006258]): _vg.add([_i], _w, 'REPLACE')
_vg = ob_character.vertex_groups.new(name='mixamorig:RightForeArm')
for _i, _w in zip([68, 69, 70, 71, 76, 77, 78, 79, 80, 81, 82, 83], [0.1211, 0.1821, 0.1995, 0.2478, 0.74, 0.909, 0.6911, 0.8636, 0.7598, 0.349, 0.6829, 0.3562]): _vg.add([_i], _w, 'REPLACE')
_vg = ob_character.vertex_groups.new(name='mixamorig:RightHand')
for _i, _w in zip([68, 69, 70, 71, 76, 77, 78, 79, 80, 81, 82, 83, 84, 85, 86, 87], [1.747e-08, 1.979e-08, 1.941e-07, 2.286e-07, 0.2491, 0.0851, 0.302, 0.1334, 0.2392, 0.6504, 0.317, 0.6433, 1.0, 1.0, 1.0, 1.0]): _vg.add([_i], _w, 'REPLACE')
_vg = ob_character.vertex_groups.new(name='mixamorig:LeftUpLeg')
for _i, _w in zip([0, 1, 2, 3, 4, 5, 6, 7, 8, 9, 10, 11, 13, 15, 29, 31, 138, 140, 142, 144, 162, 169, 172, 173, 174, 175, 176, 177, 182, 183, 184, 185], [0.9815, 0.7733, 0.9809, 0.7797, 0.974, 0.3779, 0.9737, 0.3679, 0.1479, 0.121, 0.1965, 0.1557, 1.543e-06, 2.311e-05, 0.3742, 0.3631, 0.7775, 0.7839, 0.3842, 0.3734, 0.04079, 0.06752, 0.006757, 0.006691, 0.967, 0.9689, 0.9568, 0.9589, 0.002571, 0.0029, 0.002649, 0.002148]): _vg.add([_i], _w, 'REPLACE')
_vg = ob_character.vertex_groups.new(name='mixamorig:LeftLeg')
for _i, _w in zip([0, 2, 4, 6, 8, 9, 10, 11, 12, 13, 14, 15, 16, 17, 18, 19, 182, 183, 184, 185], [0.01847, 0.01913, 0.02602, 0.02628, 0.852, 0.8788, 0.8033, 0.8441, 0.2497, 0.5764, 0.2934, 0.5841, 0.132, 0.2707, 0.1492, 0.2831, 0.9756, 0.9666, 0.9727, 0.9806]): _vg.add([_i], _w, 'REPLACE')
_vg = ob_character.vertex_groups.new(name='mixamorig:LeftFoot')
for _i, _w in zip([12, 13, 14, 15, 16, 17, 18, 19, 20, 21, 22, 23, 182, 183, 184, 185], [0.3848, 0.3022, 0.3969, 0.3102, 0.4304, 0.5786, 0.4656, 0.5923, 0.1226, 0.163, 0.1219, 0.1647, 0.01004, 0.02095, 0.01447, 0.006177]): _vg.add([_i], _w, 'REPLACE')
_vg = ob_character.vertex_groups.new(name='mixamorig:LeftToeBase')
for _i, _w in zip([8, 9, 10, 11, 12, 13, 14, 15, 16, 17, 18, 19, 20, 21, 22, 23, 182, 183, 184, 185], [0.0001111, 0.0001392, 0.0001624, 0.0002086, 0.3656, 0.1214, 0.3098, 0.1056, 0.4376, 0.1508, 0.3852, 0.1246, 0.8774, 0.837, 0.8781, 0.8353, 0.01176, 0.009505, 0.01021, 0.0111]): _vg.add([_i], _w, 'REPLACE')
_vg = ob_character.vertex_groups.new(name='mixamorig:RightUpLeg')
for _i, _w in zip([5, 7, 24, 25, 26, 27, 28, 29, 30, 31, 32, 33, 34, 35, 37, 39, 134, 136, 142, 144, 146, 153, 157, 170, 171, 172, 173, 176, 177, 178, 179, 180, 181], [0.3452, 0.3663, 0.9609, 0.7585, 0.9559, 0.7998, 0.9671, 0.349, 0.9568, 0.3707, 0.1948, 0.1564, 0.1773, 0.1417, 1.217e-05, 1.95e-06, 0.7605, 0.8047, 0.3564, 0.3806, 0.1026, 0.07993, 0.006, 0.9689, 0.9779, 0.9744, 0.9716, 0.03028, 0.02593, 0.001996, 0.002768, 0.00383, 0.002751]): _vg.add([_i], _w, 'REPLACE')
_vg = ob_character.vertex_groups.new(name='mixamorig:RightLeg')
for _i, _w in zip([24, 26, 28, 30, 32, 33, 34, 35, 36, 37, 38, 39, 40, 41, 42, 43, 178, 179, 180, 181], [0.03909, 0.04406, 0.03289, 0.04322, 0.8052, 0.8436, 0.8227, 0.8583, 0.191, 0.5284, 0.2219, 0.4879, 0.07415, 0.1479, 0.08756, 0.1598, 0.9812, 0.9725, 0.9791, 0.9843]): _vg.add([_i], _w, 'REPLACE')
_vg = ob_character.vertex_groups.new(name='mixamorig:RightFoot')
for _i, _w in zip([36, 37, 38, 39, 40, 41, 42, 43, 44, 45, 46, 47, 178, 179, 180, 181], [0.4451, 0.3662, 0.444, 0.4131, 0.5227, 0.7405, 0.5398, 0.732, 0.104, 0.09491, 0.1142, 0.1145, 0.007474, 0.01713, 0.009517, 0.00399]): _vg.add([_i], _w, 'REPLACE')
_vg = ob_character.vertex_groups.new(name='mixamorig:RightToeBase')
for _i, _w in zip([36, 37, 38, 39, 40, 41, 42, 43, 44, 45, 46, 47, 178, 179, 180, 181], [0.3639, 0.1055, 0.3341, 0.09902, 0.4032, 0.1116, 0.3726, 0.1082, 0.896, 0.9051, 0.8858, 0.8855, 0.009316, 0.007607, 0.007584, 0.008993]): _vg.add([_i], _w, 'REPLACE')
_m = ob_character.modifiers.new('Armature', 'ARMATURE')
_m.object = ob_armature
ob_lamp_001.location = (4.076, 1.005, 11.55)
ob_lamp_001.rotation_euler = (0.6503, 0.05522, 1.866)
ob_lamp_001.color = (0.8, 0.8, 0.8, 1.0)
ob_lamp_001.lineart.crease_threshold = 0.0
ob_camera.location = (7.481, -6.508, 5.344)
ob_camera.rotation_euler = (1.109, 0.0, 0.8149)
ob_camera.lock_rotations_4d = False
ob_camera.empty_display_type = 'ARROWS'
ob_camera.color = (0.0, 0.0, 0.0, 0.0)
ob_camera.display_type = 'WIRE'
ob_camera.lineart.crease_threshold = 0.0

# ---- collection membership
col_collection_1.objects.link(ob_armature)
col_collection_1.objects.link(ob_arm)
col_collection_1.objects.link(ob_helmet)
col_collection_1.objects.link(ob_chest)
col_collection_1.objects.link(ob_character)
col_collection_1.objects.link(ob_lamp_001)
col_collection_1.objects.link(ob_camera)

# ---- scene / render settings (as saved in the file)
scene.camera = ob_camera
scene.frame_start = 1; scene.frame_end = 250; scene.frame_set(57)
scene.render.engine = 'CYCLES'
scene.render.resolution_percentage = 50
scene.render.fps = 30
scene.render.dither_intensity = 0.0
scene.cycles.use_denoising = False
scene.cycles.samples = 128
scene.cycles.sampling_pattern = 'TABULATED_SOBOL'
scene.cycles.use_adaptive_sampling = False
scene.cycles.use_light_tree = False
scene.cycles.blur_glossy = 0.0
scene.cycles.sample_clamp_indirect = 0.0
scene.view_settings.view_transform = 'Standard'
bpy.context.view_layer.update()
